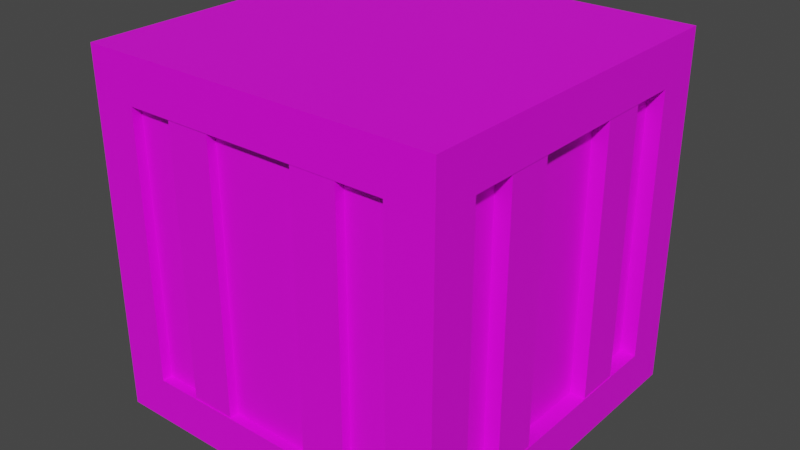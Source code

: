 # Source: box.blend  (saved by Blender 2.93.21; exported with 4.5.12 LTS)
import bpy
from mathutils import Matrix  # noqa: F401  (used for matrix-valued properties, if any)

bpy.ops.wm.read_factory_settings(use_empty=True)
scene = bpy.context.scene
scene.name = 'Scene'

# ---- collections
col_collection = bpy.data.collections.new('Collection'); scene.collection.children.link(col_collection)

# ---- images (referenced by path relative to the original .blend; pixels are not part of the script)
import os
ASSET_DIR = os.environ.get("B2B_ASSET_DIR", "")  # directory of the original .blend (textures are referenced by path, not embedded)
HERE = os.path.dirname(os.path.abspath(__file__))  # packed textures are extracted next to this script under _unpacked/

def load_image(name, relpath, width, height, colorspace="sRGB"):
    """Load a texture the original file referenced (path relative to the .blend, or extracted next to this script)."""
    p = next((c for c in (os.path.join(HERE, relpath), os.path.join(ASSET_DIR, relpath)) if relpath and os.path.exists(c)), "")
    if p:
        img = bpy.data.images.load(p, check_existing=True)
        img.name = name
    else:  # same state as the original file: an image datablock whose file is absent (Cycles renders it pink)
        img = bpy.data.images.new(name, width, height)
        img.source = "FILE"
        img.filepath = "//" + (relpath or name)
    img.colorspace_settings.name = colorspace
    return img
img_material_001_base_color = load_image('Material.001 Base Color', '', 1024, 1024, 'sRGB')

# ---- materials (node trees are filled in below, after node groups)
mat_material_001 = bpy.data.materials.new('Material.001')
mat_material_001.use_transparent_shadow = False

# ---- material node trees
mat_material_001.use_nodes = True; mat_material_001.node_tree.nodes.clear()
_N = mat_material_001.node_tree.nodes; _L = mat_material_001.node_tree.links
n0 = _N.new('ShaderNodeBsdfPrincipled'); n0.name = 'Principled BSDF'; n0.location = (10, 300)
n0.distribution = 'GGX'
n0.subsurface_method = 'BURLEY'
n0.inputs[3].default_value = 1.45
n0.inputs[27].default_value = (0.0, 0.0, 0.0, 1.0)
n0.inputs[28].default_value = 1.0
n1 = _N.new('ShaderNodeOutputMaterial'); n1.name = 'Material Output'; n1.location = (300, 300)
n2 = _N.new('ShaderNodeTexImage'); n2.name = 'Image Texture'; n2.location = (-280, 280)
n2.image = img_material_001_base_color
_L.new(n0.outputs[0], n1.inputs[0])
_L.new(n2.outputs[0], n0.inputs[0])
n1.is_active_output = True

# ---- world
world_world = bpy.data.worlds.new('World'); scene.world = world_world
world_world.use_nodes = True; world_world.node_tree.nodes.clear()
_N = world_world.node_tree.nodes; _L = world_world.node_tree.links
n0 = _N.new('ShaderNodeOutputWorld'); n0.name = 'World Output'; n0.location = (300, 300)
n1 = _N.new('ShaderNodeBackground'); n1.name = 'Background'; n1.location = (10, 300)
n1.inputs[0].default_value = (0.05088, 0.05088, 0.05088, 1.0)
_L.new(n1.outputs[0], n0.inputs[0])
n0.is_active_output = True
world_world.color = (0.05088, 0.05088, 0.05088)
world_world.use_sun_shadow = False
world_world.sun_shadow_jitter_overblur = 0.0

# ---- meshes
me_cube_001 = bpy.data.meshes.new('Cube.001')
me_cube_001.from_pydata([(-1.0, -1.0, -1.0), (-1.0, -1.0, 1.0), (-1.0, 1.0, -1.0), (-1.0, 1.0, 1.0), (1.0, -1.0, -1.0), (1.0, -1.0, 1.0), (1.0, 1.0, -1.0), (1.0, 1.0, 1.0), (-1.0, -1.0, 0.0), (-1.0, 1.0, 0.0), (1.0, 1.0, 0.0), (1.0, -1.0, 0.0), (-1.0, -1.0, 0.5), (-1.0, 1.0, 0.5), (1.0, 1.0, 0.5), (1.0, -1.0, 0.5), (-1.0, -1.0, 0.75), (-1.0, 1.0, 0.75), (1.0, 1.0, 0.75), (1.0, -1.0, 0.75), (-1.0, 0.0, -1.0), (-1.0, 0.0, 1.0), (1.0, 0.0, -1.0), (1.0, 0.0, 1.0), (0.9962, 0.5, -0.75), (0.9962, -0.5, -0.75), (1.0, 0.0, 0.75), (-1.0, 0.0, 0.75), (-1.0, -0.5, -1.0), (1.0, -0.5, 1.0), (0.9962, -0.25, -0.5), (0.9962, 0.25, -0.5), (1.0, -0.5, 0.75), (-1.0, -0.5, 1.0), (1.0, -0.5, -1.0), (-1.0, -0.5, 0.75), (-1.0, -0.75, -1.0), (1.0, -0.75, 1.0), (1.0, -0.75, 0.0), (1.0, -0.75, 0.5), (1.0, -0.75, 0.75), (-1.0, -0.75, 1.0), (1.0, -0.75, -1.0), (-1.0, -0.75, 0.0), (-1.0, -0.75, 0.5), (-1.0, -0.75, 0.75), (-1.0, 0.5, 1.0), (1.0, 0.5, -1.0), (-1.0, 0.5, 0.75), (-1.0, 0.5, -1.0), (1.0, 0.5, 1.0), (0.9962, 0.25, -0.25), (0.9962, 0.5, -0.5), (1.0, 0.5, 0.75), (-1.0, 0.25, -1.0), (1.0, 0.25, 1.0), (0.9962, 0.5, -0.25), (0.9962, -0.5, -0.5), (1.0, 0.25, 0.75), (-1.0, 0.25, 1.0), (1.0, 0.25, -1.0), (-1.0, 0.25, 0.75), (-1.0, 0.75, 1.0), (1.0, 0.75, -1.0), (-1.0, 0.75, 0.0), (-1.0, 0.75, 0.5), (-1.0, 0.75, 0.75), (-1.0, 0.75, -1.0), (1.0, 0.75, 1.0), (1.0, 0.75, 0.0), (1.0, 0.75, 0.5), (1.0, 0.75, 0.75), (-1.0, 1.0, 0.25), (1.0, 1.0, 0.25), (1.0, -1.0, 0.25), (-1.0, -1.0, 0.25), (0.9962, -0.5, -0.25), (0.9962, -0.25, 0.25), (-1.0, -0.75, 0.25), (1.0, -0.75, 0.25), (0.9962, 0.25, 0.25), (0.9962, 0.25, 0.75), (1.0, 0.75, 0.25), (-1.0, 0.75, 0.25), (-1.0, 1.0, -0.5), (1.0, 1.0, -0.5), (1.0, -1.0, -0.5), (-1.0, -1.0, -0.5), (0.9962, 0.25, 0.5), (0.9962, 0.25, 0.0), (-1.0, -0.75, -0.5), (1.0, -0.75, -0.5), (0.9962, 0.5, 0.5), (0.9962, 0.5, 0.75), (1.0, 0.75, -0.5), (-1.0, 0.75, -0.5), (-1.0, 1.0, -0.75), (1.0, 1.0, -0.75), (1.0, -1.0, -0.75), (-1.0, 0.0, -0.75), (1.0, 0.0, -0.75), (-1.0, -0.5, -0.75), (1.0, -0.5, -0.75), (-1.0, -0.75, -0.75), (1.0, -0.75, -0.75), (1.0, 0.5, -0.75), (-1.0, 0.5, -0.75), (-1.0, 0.25, -0.75), (1.0, 0.25, -0.75), (1.0, 0.75, -0.75), (-1.0, 0.75, -0.75), (-1.0, -1.0, -0.75), (-1.0, -1.0, -0.25), (-1.0, 1.0, -0.25), (1.0, 1.0, -0.25), (1.0, -1.0, -0.25), (0.9962, 0.5, 0.0), (0.9962, 0.5, 0.25), (-1.0, -0.75, -0.25), (1.0, -0.75, -0.25), (0.9962, -0.5, 0.25), (0.9962, -0.5, 0.75), (1.0, 0.75, -0.25), (-1.0, 0.75, -0.25), (-1.0, -0.25, 1.0), (1.0, -0.25, -1.0), (-1.0, -0.25, 0.75), (-1.0, -0.25, -1.0), (1.0, -0.25, 1.0), (0.9962, -0.25, 0.75), (0.9962, -0.5, 0.5), (1.0, -0.25, 0.75), (0.9962, -0.25, 0.5), (0.9962, -0.5, 0.0), (-1.0, -0.25, -0.75), (1.0, -0.25, -0.75), (0.9962, -0.25, 0.0), (0.0, 1.0, -1.0), (0.0, 1.0, 1.0), (0.0, -1.0, -1.0), (0.0, -1.0, 1.0), (-0.9937, -0.25, 0.25), (-0.9108, 0.75, 0.5), (-0.9937, -0.25, 0.75), (-0.9108, 0.75, 0.0), (0.0, -1.0, 0.75), (0.0, 1.0, 0.75), (0.0, 0.0, 1.0), (0.0, 0.0, -1.0), (0.0, -0.5, 1.0), (0.0, -0.5, -1.0), (0.0, -0.75, 1.0), (0.0, -0.75, -1.0), (0.0, 0.5, -1.0), (0.0, 0.5, 1.0), (0.0, 0.25, -1.0), (0.0, 0.25, 1.0), (0.0, 0.75, 1.0), (0.0, 0.75, -1.0), (-0.9108, 0.25, 0.25), (-0.9937, -0.25, 0.5), (-0.9108, 0.5, 0.25), (-0.9937, -0.25, 0.0), (0.0, -1.0, -0.75), (0.0, 1.0, -0.75), (-0.9108, 0.5, 0.75), (-0.9937, -0.5, -0.75), (0.0, -0.25, -1.0), (0.0, -0.25, 1.0), (0.5, 1.0, 1.0), (0.5, -1.0, -1.0), (-0.9108, 0.25, 0.75), (-0.9108, 0.5, 0.5), (0.5, 1.0, 0.75), (0.5, 0.0, 1.0), (0.5, -0.5, 1.0), (0.5, -0.75, 1.0), (0.5, 0.5, 1.0), (0.5, 0.25, 1.0), (0.5, 0.75, 1.0), (-0.9108, 0.25, 0.5), (-0.9108, 0.5, 0.0), (0.5, 1.0, -0.75), (-0.9108, 0.25, 0.0), (0.5, -0.25, 1.0), (0.5, 1.0, -1.0), (0.5, -1.0, 1.0), (-0.9937, -0.5, -0.5), (-0.9937, -0.5, -0.25), (0.5, -1.0, 0.75), (0.5, 0.0, -1.0), (0.5, -0.5, -1.0), (0.5, -0.75, -1.0), (0.5, 0.5, -1.0), (0.5, 0.25, -1.0), (0.5, 0.75, -1.0), (-0.9937, -0.5, 0.0), (-0.9937, -0.5, 0.75), (0.5, -1.0, -0.75), (-0.9937, -0.5, 0.25), (0.5, -0.25, -1.0), (0.75, 1.0, 1.0), (0.75, -1.0, -1.0), (0.75, 1.0, 0.0), (0.75, 1.0, 0.5), (0.75, 1.0, 0.75), (0.75, 0.0, 1.0), (0.75, -0.5, 1.0), (0.75, -0.75, 1.0), (0.75, 0.5, 1.0), (0.75, 0.25, 1.0), (0.75, 0.75, 1.0), (0.75, 1.0, 0.25), (0.75, 1.0, -0.5), (0.75, 1.0, -0.75), (0.75, 1.0, -0.25), (0.75, -0.25, 1.0), (0.75, 1.0, -1.0), (0.75, -1.0, 1.0), (0.75, -1.0, 0.0), (0.75, -1.0, 0.5), (0.75, -1.0, 0.75), (0.75, 0.0, -1.0), (0.75, -0.5, -1.0), (0.75, -0.75, -1.0), (0.75, 0.5, -1.0), (0.75, 0.25, -1.0), (0.75, 0.75, -1.0), (0.75, -1.0, 0.25), (0.75, -1.0, -0.5), (0.75, -1.0, -0.75), (0.75, -1.0, -0.25), (0.75, -0.25, -1.0), (0.25, 1.0, -1.0), (0.25, -1.0, 1.0), (-0.9937, -0.5, 0.5), (-0.9948, 0.25, -0.75), (0.25, -1.0, 0.75), (0.25, 0.0, -1.0), (0.25, -0.5, -1.0), (0.25, -0.75, -1.0), (0.25, 0.5, -1.0), (0.25, 0.25, -1.0), (0.25, 0.75, -1.0), (-0.9948, 0.5, -0.75), (-0.9948, 0.25, -0.5), (0.25, -1.0, -0.75), (-0.9948, 0.25, -0.25), (0.25, -0.25, -1.0), (0.25, 1.0, 1.0), (0.25, -1.0, -1.0), (-0.9108, -0.75, 0.25), (-0.9108, -0.5, 0.25), (0.25, 1.0, 0.75), (0.25, 0.0, 1.0), (0.25, -0.5, 1.0), (0.25, -0.75, 1.0), (0.25, 0.5, 1.0), (0.25, 0.25, 1.0), (0.25, 0.75, 1.0), (-0.9108, -0.5, 0.75), (-0.9108, -0.75, 0.75), (0.25, 1.0, -0.75), (-0.9108, -0.5, 0.5), (0.25, -0.25, 1.0), (-0.5, 1.0, -1.0), (-0.5, -1.0, 1.0), (-0.9948, 0.5, -0.5), (-0.9948, 0.5, -0.25), (-0.5, -1.0, 0.75), (-0.5, 0.0, -1.0), (-0.5, -0.5, -1.0), (-0.5, -0.75, -1.0), (-0.5, 0.5, -1.0), (-0.5, 0.25, -1.0), (-0.5, 0.75, -1.0), (-0.9948, 0.5, 0.75), (-0.9948, 0.5, 0.0), (-0.5, -1.0, -0.75), (-0.9948, 0.25, 0.0), (-0.5, -0.25, -1.0), (-0.5, 1.0, 1.0), (-0.5, -1.0, -1.0), (-0.9108, -0.75, 0.5), (-0.9108, -0.5, 0.0), (-0.5, 1.0, 0.75), (-0.5, 0.0, 1.0), (-0.5, -0.5, 1.0), (-0.5, -0.75, 1.0), (-0.5, 0.5, 1.0), (-0.5, 0.25, 1.0), (-0.5, 0.75, 1.0), (-0.9108, -0.75, 0.0), (-0.9108, 0.0, 0.25), (-0.5, 1.0, -0.75), (-0.9108, 0.0, 0.75), (-0.5, -0.25, 1.0), (-0.75, 1.0, -1.0), (-0.75, -1.0, 1.0), (-0.75, -1.0, 0.0), (-0.75, -1.0, 0.5), (-0.75, -1.0, 0.75), (-0.75, 0.0, -1.0), (-0.75, -0.5, -1.0), (-0.75, -0.75, -1.0), (-0.75, 0.5, -1.0), (-0.75, 0.25, -1.0), (-0.75, 0.75, -1.0), (-0.75, -1.0, 0.25), (-0.75, -1.0, -0.5), (-0.75, -1.0, -0.75), (-0.75, -1.0, -0.25), (-0.75, -0.25, -1.0), (-0.75, 1.0, 1.0), (-0.75, -1.0, -1.0), (-0.75, 1.0, 0.0), (-0.75, 1.0, 0.5), (-0.75, 1.0, 0.75), (-0.75, 0.0, 1.0), (-0.75, -0.5, 1.0), (-0.75, -0.75, 1.0), (-0.75, 0.5, 1.0), (-0.75, 0.25, 1.0), (-0.75, 0.75, 1.0), (-0.75, 1.0, 0.25), (-0.75, 1.0, -0.5), (-0.75, 1.0, -0.75), (-0.75, 1.0, -0.25), (-0.75, -0.25, 1.0), (-0.25, 1.0, 1.0), (-0.25, -1.0, -1.0), (-0.9108, -0.25, 0.75), (-0.9108, 0.0, 0.5), (-0.25, 1.0, 0.75), (-0.25, 0.0, 1.0), (-0.25, -0.5, 1.0), (-0.25, -0.75, 1.0), (-0.25, 0.5, 1.0), (-0.25, 0.25, 1.0), (-0.25, 0.75, 1.0), (-0.9108, -0.25, 0.5), (-0.9108, 0.0, 0.0), (-0.25, 1.0, -0.75), (-0.9108, -0.25, 0.0), (-0.25, -0.25, 1.0), (-0.25, 1.0, -1.0), (-0.25, -1.0, 1.0), (-0.9948, 0.25, 0.75), (-0.9948, 0.5, 0.5), (-0.25, -1.0, 0.75), (-0.25, 0.0, -1.0), (-0.25, -0.5, -1.0), (-0.25, -0.75, -1.0), (-0.25, 0.5, -1.0), (-0.25, 0.25, -1.0), (-0.25, 0.75, -1.0), (-0.9948, 0.25, 0.5), (-0.9948, 0.5, 0.25), (-0.25, -1.0, -0.75), (-0.9948, 0.25, 0.25), (-0.25, -0.25, -1.0), (-0.25, 0.905, 0.0), (0.0, 0.905, 0.0), (-0.25, 0.905, 0.5), (0.0, 0.905, 0.5), (-0.25, 0.905, 0.75), (0.0, 0.905, 0.75), (-0.25, 0.905, 0.25), (0.0, 0.905, 0.25), (-0.25, 0.905, -0.5), (0.0, 0.905, -0.5), (-0.25, 0.905, -0.75), (0.0, 0.905, -0.75), (-0.25, 0.905, -0.25), (0.0, 0.905, -0.25), (0.25, 0.905, 0.0), (0.5, 0.905, 0.0), (0.25, 0.905, 0.5), (0.5, 0.905, 0.5), (0.25, 0.905, 0.75), (0.5, 0.905, 0.75), (0.25, 0.905, 0.25), (0.5, 0.905, 0.25), (0.25, 0.905, -0.5), (0.5, 0.905, -0.5), (0.25, 0.905, -0.75), (0.5, 0.905, -0.75), (0.25, 0.905, -0.25), (0.5, 0.905, -0.25), (0.75, 0.905, 0.0), (0.75, 0.905, 0.5), (0.75, 0.905, 0.75), (0.75, 0.905, 0.25), (0.75, 0.905, -0.5), (0.75, 0.905, -0.75), (0.75, 0.905, -0.25), (-0.75, 0.905, 0.0), (-0.5, 0.905, 0.0), (-0.75, 0.905, 0.5), (-0.5, 0.905, 0.5), (-0.75, 0.905, 0.75), (-0.5, 0.905, 0.75), (-0.75, 0.905, 0.25), (-0.5, 0.905, 0.25), (-0.75, 0.905, -0.5), (-0.5, 0.905, -0.5), (-0.75, 0.905, -0.75), (-0.5, 0.905, -0.75), (-0.75, 0.905, -0.25), (-0.5, 0.905, -0.25), (-0.9108, 0.75, 0.75), (-0.9108, 0.75, 0.25), (-0.9108, -0.25, 0.25), (-0.9108, 0.0, -0.25), (-0.9108, 0.0, -0.5), (-0.9108, -0.5, -0.25), (-0.9108, -0.5, -0.5), (-0.9108, -0.75, -0.25), (-0.9108, -0.75, -0.5), (-0.9108, 0.5, -0.25), (-0.9108, 0.5, -0.5), (-0.9108, 0.25, -0.25), (-0.9108, 0.25, -0.5), (-0.9108, 0.75, -0.25), (-0.9108, 0.75, -0.5), (-0.9108, -0.25, -0.5), (-0.9108, 0.0, -0.75), (-0.9108, -0.5, -0.75), (-0.9108, -0.75, -0.75), (-0.9108, 0.5, -0.75), (-0.9108, 0.25, -0.75), (-0.9108, 0.75, -0.75), (-0.9108, -0.25, -0.75), (-0.9108, -0.25, -0.25), (0.25, -0.9451, 0.0), (0.0, -0.9451, 0.0), (0.25, -0.9451, 0.5), (0.0, -0.9451, 0.5), (0.25, -0.9451, 0.75), (0.0, -0.9451, 0.75), (0.25, -0.9451, 0.25), (0.0, -0.9451, 0.25), (0.25, -0.9451, -0.5), (0.0, -0.9451, -0.5), (0.25, -0.9451, -0.75), (0.0, -0.9451, -0.75), (0.25, -0.9451, -0.25), (0.0, -0.9451, -0.25), (0.75, -0.9451, 0.0), (0.5, -0.9451, 0.0), (0.75, -0.9451, 0.5), (0.5, -0.9451, 0.5), (0.75, -0.9451, 0.75), (0.5, -0.9451, 0.75), (0.75, -0.9451, 0.25), (0.5, -0.9451, 0.25), (0.75, -0.9451, -0.5), (0.5, -0.9451, -0.5), (0.75, -0.9451, -0.75), (0.5, -0.9451, -0.75), (0.75, -0.9451, -0.25), (0.5, -0.9451, -0.25), (-0.25, -0.9451, 0.0), (-0.5, -0.9451, 0.0), (-0.25, -0.9451, 0.5), (-0.5, -0.9451, 0.5), (-0.25, -0.9451, 0.75), (-0.5, -0.9451, 0.75), (-0.25, -0.9451, 0.25), (-0.5, -0.9451, 0.25), (-0.25, -0.9451, -0.5), (-0.5, -0.9451, -0.5), (-0.25, -0.9451, -0.75), (-0.5, -0.9451, -0.75), (-0.25, -0.9451, -0.25), (-0.5, -0.9451, -0.25), (-0.75, -0.9451, 0.0), (-0.75, -0.9451, 0.5), (-0.75, -0.9451, 0.75), (-0.75, -0.9451, 0.25), (-0.75, -0.9451, -0.5), (-0.75, -0.9451, -0.75), (-0.75, -0.9451, -0.25), (-0.9937, -0.25, -0.5), (-0.9937, -0.25, -0.75), (-0.9937, -0.25, -0.25), (-0.25, -0.9945, 0.0), (-0.5, -0.9945, 0.0), (-0.25, -0.9945, 0.5), (-0.5, -0.9945, 0.5), (-0.25, -0.9945, 0.75), (-0.5, -0.9945, 0.75), (-0.25, -0.9945, 0.25), (-0.5, -0.9945, 0.25), (-0.25, -0.9945, -0.5), (-0.5, -0.9945, -0.5), (-0.25, -0.9945, -0.75), (-0.5, -0.9945, -0.75), (-0.25, -0.9945, -0.25), (-0.5, -0.9945, -0.25), (0.5, -0.9966, 0.0), (0.5, -0.9966, -0.25), (0.5, -0.9966, 0.5), (0.5, -0.9966, 0.25), (0.5, -0.9966, 0.75), (0.5, -0.9966, -0.5), (0.5, -0.9966, -0.75), (0.25, -0.9966, 0.0), (0.25, -0.9966, 0.5), (0.25, -0.9966, 0.75), (0.25, -0.9966, 0.25), (0.25, -0.9966, -0.5), (0.25, -0.9966, -0.75), (0.25, -0.9966, -0.25), (0.25, 0.9927, 0.0), (0.5, 0.9927, 0.0), (0.25, 0.9927, 0.5), (0.5, 0.9927, 0.5), (0.25, 0.9927, 0.75), (0.5, 0.9927, 0.75), (0.25, 0.9927, 0.25), (0.5, 0.9927, 0.25), (0.25, 0.9927, -0.5), (0.5, 0.9927, -0.5), (0.25, 0.9927, -0.75), (0.5, 0.9927, -0.75), (0.25, 0.9927, -0.25), (0.5, 0.9927, -0.25), (-0.5, 0.9927, 0.0), (-0.5, 0.9927, -0.25), (-0.5, 0.9927, 0.5), (-0.5, 0.9927, 0.25), (-0.5, 0.9927, 0.75), (-0.5, 0.9927, -0.5), (-0.5, 0.9927, -0.75), (-0.25, 0.9927, 0.0), (-0.25, 0.9927, 0.5), (-0.25, 0.9927, 0.75), (-0.25, 0.9927, 0.25), (-0.25, 0.9927, -0.5), (-0.25, 0.9927, -0.75), (-0.25, 0.9927, -0.25), (0.9113, 0.25, 0.0), (0.9113, 0.0, 0.0), (0.9113, 0.25, 0.5), (0.9113, 0.0, 0.5), (0.9113, 0.25, 0.75), (0.9113, 0.0, 0.75), (0.9113, 0.0, 0.25), (0.9113, -0.25, 0.0), (0.9113, -0.5, 0.0), (0.9113, -0.25, 0.5), (0.9113, -0.5, 0.5), (0.9113, -0.25, 0.75), (0.9113, -0.5, 0.75), (0.9113, -0.5, 0.25), (0.9113, -0.75, 0.0), (0.9113, -0.75, 0.5), (0.9113, -0.75, 0.75), (0.9113, -0.75, 0.25), (0.9113, 0.75, 0.0), (0.9113, 0.5, 0.0), (0.9113, 0.75, 0.5), (0.9113, 0.5, 0.5), (0.9113, 0.75, 0.75), (0.9113, 0.5, 0.75), (0.9113, 0.5, 0.25), (0.9113, 0.25, 0.25), (0.9113, 0.75, 0.25), (0.9113, -0.25, 0.25), (0.9113, 0.0, -0.25), (0.9113, 0.0, -0.5), (0.9113, -0.5, -0.25), (0.9113, -0.5, -0.5), (0.9113, -0.75, -0.25), (0.9113, -0.75, -0.5), (0.9113, 0.5, -0.25), (0.9113, 0.5, -0.5), (0.9113, 0.25, -0.25), (0.9113, 0.25, -0.5), (0.9113, 0.75, -0.25), (0.9113, 0.75, -0.5), (0.9113, -0.25, -0.5), (0.9113, 0.0, -0.75), (0.9113, -0.5, -0.75), (0.9113, -0.75, -0.75), (0.9113, 0.5, -0.75), (0.9113, 0.25, -0.75), (0.9113, 0.75, -0.75), (0.9113, -0.25, -0.75), (0.9113, -0.25, -0.25), (0.9962, 0.25, -0.75), (0.9962, -0.25, -0.75), (0.9962, -0.25, -0.25)], [], [(66, 62, 3, 17), (205, 201, 7, 18), (40, 37, 5, 19), (301, 298, 1, 16), (224, 42, 4, 202), (320, 41, 1, 298), (311, 299, 8, 112), (119, 38, 11, 115), (215, 203, 10, 114), (123, 64, 9, 113), (308, 300, 12, 75), (79, 39, 15, 74), (212, 204, 14, 73), (83, 65, 13, 72), (300, 301, 16, 12), (39, 40, 19, 15), (204, 205, 18, 14), (65, 66, 17, 13), (30, 593, 76, 57), (52, 56, 51, 31), (592, 30, 57, 25), (322, 59, 21, 318), (226, 60, 22, 222), (58, 55, 23, 26), (126, 124, 21, 27), (45, 41, 33, 35), (24, 52, 31, 591), (136, 77, 120, 133), (116, 117, 80, 89), (328, 124, 33, 319), (232, 125, 34, 223), (131, 128, 29, 32), (12, 16, 45, 44), (75, 12, 44, 78), (112, 8, 43, 118), (16, 1, 41, 45), (92, 93, 81, 88), (117, 92, 88, 80), (56, 116, 89, 51), (319, 33, 41, 320), (223, 34, 42, 224), (32, 29, 37, 40), (71, 68, 50, 53), (227, 63, 47, 225), (323, 62, 46, 321), (593, 136, 133, 76), (77, 132, 130, 120), (132, 129, 121, 130), (61, 59, 46, 48), (27, 21, 59, 61), (53, 50, 55, 58), (225, 47, 60, 226), (321, 46, 59, 322), (109, 94, 581, 588), (39, 79, 559, 557), (53, 58, 546, 565), (14, 18, 71, 70), (73, 14, 70, 82), (114, 10, 69, 122), (313, 3, 62, 323), (217, 6, 63, 227), (18, 7, 68, 71), (48, 66, 410, 165), (110, 106, 429, 431), (35, 126, 331, 260), (48, 46, 62, 66), (27, 61, 171, 295), (10, 73, 82, 69), (131, 32, 554, 553), (45, 35, 260, 261), (43, 78, 251, 292), (135, 100, 583, 589), (69, 82, 568, 560), (8, 75, 78, 43), (38, 119, 574, 556), (101, 103, 428, 427), (105, 109, 588, 586), (83, 64, 144, 411), (64, 83, 72, 9), (203, 212, 73, 10), (38, 79, 74, 11), (299, 308, 75, 8), (103, 90, 418, 428), (97, 85, 94, 109), (70, 71, 564, 562), (44, 45, 261, 283), (95, 110, 431, 424), (104, 102, 584, 585), (79, 38, 556, 559), (111, 87, 90, 103), (94, 122, 580, 581), (66, 65, 142, 410), (40, 39, 557, 558), (61, 48, 165, 171), (110, 95, 84, 96), (214, 213, 85, 97), (104, 91, 86, 98), (310, 309, 87, 111), (314, 310, 111, 0), (42, 104, 98, 4), (217, 214, 97, 6), (67, 110, 96, 2), (127, 134, 99, 20), (60, 108, 100, 22), (36, 103, 101, 28), (125, 135, 102, 34), (0, 111, 103, 36), (34, 102, 104, 42), (63, 109, 105, 47), (54, 107, 106, 49), (20, 99, 107, 54), (47, 105, 108, 60), (6, 97, 109, 63), (49, 106, 110, 67), (107, 99, 426, 430), (85, 114, 122, 94), (122, 69, 560, 580), (90, 118, 417, 418), (123, 95, 424, 423), (82, 70, 562, 568), (102, 135, 589, 584), (87, 112, 118, 90), (91, 104, 585, 575), (99, 134, 432, 426), (71, 53, 565, 564), (106, 107, 430, 429), (95, 123, 113, 84), (213, 215, 114, 85), (91, 119, 115, 86), (309, 311, 112, 87), (134, 101, 427, 432), (108, 105, 586, 587), (22, 100, 135, 125), (28, 101, 134, 127), (78, 44, 283, 251), (32, 40, 558, 554), (118, 43, 292, 417), (26, 131, 553, 547), (26, 23, 128, 131), (222, 22, 125, 232), (318, 21, 124, 328), (119, 91, 575, 574), (100, 108, 587, 583), (58, 26, 547, 546), (35, 33, 124, 126), (65, 83, 411, 142), (126, 27, 295, 331), (64, 123, 423, 144), (254, 147, 168, 264), (350, 148, 167, 360), (171, 165, 276, 347), (332, 295, 171, 180), (345, 342, 164, 137), (250, 246, 163, 139), (159, 180, 356, 359), (293, 332, 180, 159), (165, 172, 348, 276), (413, 341, 183, 421), (345, 137, 158, 355), (249, 138, 157, 259), (257, 154, 156, 258), (353, 153, 155, 354), (259, 157, 154, 257), (355, 158, 153, 353), (351, 150, 152, 352), (255, 149, 151, 256), (360, 167, 150, 351), (264, 168, 149, 255), (354, 155, 148, 350), (258, 156, 147, 254), (421, 183, 279, 247), (172, 161, 357, 348), (161, 181, 277, 357), (429, 430, 236, 244), (419, 420, 267, 268), (422, 421, 247, 245), (256, 151, 140, 234), (352, 152, 139, 330), (237, 234, 140, 145), (333, 329, 138, 146), (221, 218, 186, 189), (208, 176, 186, 218), (245, 247, 268, 267), (236, 245, 267, 244), (279, 359, 357, 277), (210, 178, 174, 206), (216, 184, 175, 207), (207, 175, 176, 208), (211, 179, 177, 209), (209, 177, 178, 210), (201, 169, 179, 211), (356, 347, 276, 348), (359, 356, 348, 357), (202, 230, 198, 170), (247, 279, 277, 268), (206, 174, 184, 216), (238, 190, 200, 248), (283, 261, 260, 263), (233, 262, 182, 185), (251, 283, 263, 252), (417, 292, 284, 415), (233, 185, 195, 243), (241, 193, 194, 242), (243, 195, 193, 241), (239, 191, 192, 240), (248, 200, 191, 239), (242, 194, 190, 238), (433, 343, 341, 413), (412, 340, 332, 293), (340, 331, 295, 332), (240, 192, 170, 250), (253, 249, 169, 173), (23, 206, 216, 128), (86, 115, 231, 229), (4, 98, 230, 202), (98, 86, 229, 230), (11, 74, 228, 219), (7, 201, 211, 68), (50, 209, 210, 55), (68, 211, 209, 50), (29, 207, 208, 37), (128, 216, 207, 29), (55, 210, 206, 23), (15, 19, 221, 220), (74, 15, 220, 228), (115, 11, 219, 231), (37, 208, 218, 5), (19, 5, 218, 221), (190, 222, 232, 200), (325, 327, 408, 404), (185, 182, 214, 217), (164, 342, 371, 372), (146, 253, 379, 366), (185, 217, 227, 195), (193, 225, 226, 194), (195, 227, 225, 193), (191, 223, 224, 192), (200, 232, 223, 191), (194, 226, 222, 190), (342, 294, 407, 371), (203, 215, 395, 389), (294, 326, 406, 407), (192, 224, 202, 170), (173, 169, 201, 205), (146, 138, 249, 253), (152, 240, 250, 139), (285, 333, 365, 401), (182, 262, 385, 386), (204, 212, 392, 390), (155, 242, 238, 148), (167, 248, 239, 150), (150, 239, 240, 152), (158, 243, 241, 153), (153, 241, 242, 155), (137, 233, 243, 158), (212, 203, 389, 392), (327, 315, 396, 408), (137, 164, 262, 233), (317, 285, 401, 400), (148, 238, 248, 167), (189, 186, 234, 237), (176, 256, 234, 186), (228, 220, 450, 454), (301, 300, 477, 478), (219, 228, 454, 448), (178, 258, 254, 174), (184, 264, 255, 175), (175, 255, 256, 176), (179, 259, 257, 177), (177, 257, 258, 178), (169, 249, 259, 179), (349, 269, 467, 466), (309, 310, 481, 480), (170, 198, 246, 250), (220, 221, 452, 450), (174, 254, 264, 184), (317, 313, 281, 285), (304, 272, 282, 314), (205, 204, 390, 391), (333, 146, 366, 365), (213, 214, 394, 393), (306, 274, 270, 302), (312, 280, 271, 303), (303, 271, 272, 304), (307, 275, 273, 305), (305, 273, 274, 306), (297, 265, 275, 307), (253, 173, 380, 379), (324, 316, 398, 402), (297, 326, 294, 265), (315, 324, 402, 396), (302, 270, 280, 312), (334, 286, 296, 344), (237, 145, 439, 438), (330, 358, 278, 282), (230, 229, 456, 458), (310, 278, 473, 481), (329, 281, 291, 339), (337, 289, 290, 338), (339, 291, 289, 337), (335, 287, 288, 336), (344, 296, 287, 335), (338, 290, 286, 334), (311, 309, 480, 482), (358, 163, 445, 472), (269, 301, 478, 467), (336, 288, 266, 346), (349, 346, 266, 269), (20, 302, 312, 127), (84, 113, 327, 325), (2, 96, 326, 297), (96, 84, 325, 326), (9, 72, 324, 315), (2, 297, 307, 67), (49, 305, 306, 54), (67, 307, 305, 49), (28, 303, 304, 36), (127, 312, 303, 28), (54, 306, 302, 20), (13, 17, 317, 316), (72, 13, 316, 324), (113, 9, 315, 327), (36, 304, 314, 0), (17, 3, 313, 317), (286, 318, 328, 296), (229, 231, 460, 456), (282, 278, 310, 314), (246, 198, 459, 444), (145, 349, 466, 439), (281, 313, 323, 291), (289, 321, 322, 290), (291, 323, 321, 289), (287, 319, 320, 288), (296, 328, 319, 287), (290, 322, 318, 286), (198, 230, 458, 459), (163, 246, 444, 445), (189, 237, 438, 453), (288, 320, 298, 266), (269, 266, 298, 301), (145, 140, 346, 349), (151, 336, 346, 140), (299, 311, 482, 476), (231, 219, 448, 460), (221, 189, 453, 452), (156, 338, 334, 147), (168, 344, 335, 149), (149, 335, 336, 151), (157, 339, 337, 154), (154, 337, 338, 156), (138, 329, 339, 157), (278, 358, 472, 473), (300, 308, 479, 477), (139, 163, 358, 330), (308, 299, 476, 479), (147, 334, 344, 168), (285, 281, 329, 333), (272, 352, 330, 282), (214, 182, 386, 394), (316, 317, 400, 398), (326, 325, 404, 406), (274, 354, 350, 270), (280, 360, 351, 271), (271, 351, 352, 272), (275, 355, 353, 273), (273, 353, 354, 274), (265, 345, 355, 275), (215, 213, 393, 395), (262, 164, 372, 385), (265, 294, 342, 345), (173, 205, 391, 380), (270, 350, 360, 280), (369, 373, 374, 370), (371, 369, 370, 372), (361, 367, 368, 362), (363, 365, 366, 364), (367, 363, 364, 368), (373, 361, 362, 374), (371, 407, 534, 540), (375, 381, 520, 514), (382, 376, 515, 521), (397, 403, 531, 528), (377, 379, 518, 516), (384, 386, 525, 523), (384, 388, 395, 393), (386, 384, 393, 394), (376, 382, 392, 389), (378, 380, 391, 390), (382, 378, 390, 392), (388, 376, 389, 395), (374, 362, 375, 387), (368, 364, 377, 381), (364, 366, 379, 377), (362, 368, 381, 375), (372, 370, 383, 385), (370, 374, 387, 383), (408, 396, 397, 409), (402, 398, 399, 403), (398, 400, 401, 399), (396, 402, 403, 397), (406, 404, 405, 407), (404, 408, 409, 405), (399, 401, 532, 530), (381, 377, 516, 520), (388, 384, 523, 527), (403, 399, 530, 531), (401, 365, 537, 532), (387, 375, 514, 526), (172, 165, 410, 142), (161, 172, 142, 411), (419, 181, 144, 423), (181, 161, 411, 144), (341, 293, 159, 183), (181, 419, 268, 277), (292, 251, 252, 284), (343, 412, 293, 341), (429, 420, 424, 431), (426, 414, 422, 430), (183, 159, 359, 279), (428, 418, 416, 427), (432, 425, 414, 426), (420, 419, 423, 424), (414, 413, 421, 422), (180, 171, 347, 356), (418, 417, 415, 416), (425, 433, 413, 414), (433, 425, 483, 485), (252, 263, 235, 199), (284, 252, 199, 196), (416, 415, 188, 187), (432, 427, 166, 484), (415, 284, 196, 188), (442, 446, 447, 443), (444, 442, 443, 445), (434, 440, 441, 435), (436, 438, 439, 437), (440, 436, 437, 441), (446, 434, 435, 447), (460, 448, 449, 461), (454, 450, 451, 455), (450, 452, 453, 451), (448, 454, 455, 449), (458, 456, 457, 459), (456, 460, 461, 457), (434, 446, 513, 507), (459, 457, 505, 506), (449, 455, 503, 500), (444, 459, 506, 512), (451, 453, 504, 502), (446, 442, 511, 513), (469, 463, 487, 493), (470, 474, 498, 494), (471, 473, 497, 495), (472, 470, 494, 496), (475, 471, 495, 499), (462, 468, 492, 486), (471, 475, 482, 480), (473, 471, 480, 481), (463, 469, 479, 476), (465, 467, 478, 477), (469, 465, 477, 479), (475, 463, 476, 482), (447, 435, 462, 474), (441, 437, 464, 468), (437, 439, 466, 464), (435, 441, 468, 462), (445, 443, 470, 472), (443, 447, 474, 470), (420, 429, 244, 267), (430, 422, 245, 236), (187, 188, 485, 483), (166, 187, 483, 484), (196, 199, 141, 162), (188, 196, 162, 485), (199, 235, 160, 141), (235, 197, 143, 160), (425, 432, 484, 483), (427, 416, 187, 166), (412, 343, 162, 141), (260, 331, 143, 197), (343, 433, 485, 162), (340, 412, 141, 160), (263, 260, 197, 235), (331, 340, 160, 143), (494, 498, 499, 495), (496, 494, 495, 497), (486, 492, 493, 487), (488, 490, 491, 489), (492, 488, 489, 493), (498, 486, 487, 499), (466, 467, 491, 490), (467, 465, 489, 491), (474, 462, 486, 498), (465, 469, 493, 489), (468, 464, 488, 492), (463, 475, 499, 487), (473, 472, 496, 497), (464, 466, 490, 488), (501, 500, 507, 513), (503, 502, 508, 510), (502, 504, 509, 508), (500, 503, 510, 507), (506, 505, 511, 512), (505, 501, 513, 511), (457, 461, 501, 505), (436, 440, 510, 508), (438, 436, 508, 509), (453, 438, 509, 504), (440, 434, 507, 510), (461, 449, 500, 501), (442, 444, 512, 511), (455, 451, 502, 503), (522, 526, 527, 523), (524, 522, 523, 525), (514, 520, 521, 515), (516, 518, 519, 517), (520, 516, 517, 521), (526, 514, 515, 527), (529, 528, 535, 541), (531, 530, 536, 538), (530, 532, 537, 536), (528, 531, 538, 535), (534, 533, 539, 540), (533, 529, 541, 539), (407, 405, 533, 534), (380, 378, 517, 519), (385, 383, 522, 524), (405, 409, 529, 533), (378, 382, 521, 517), (383, 387, 526, 522), (361, 373, 541, 535), (376, 388, 527, 515), (363, 367, 538, 536), (365, 363, 536, 537), (367, 361, 535, 538), (369, 371, 540, 539), (379, 380, 519, 518), (373, 369, 539, 541), (386, 385, 524, 525), (409, 397, 528, 529), (544, 546, 547, 545), (567, 544, 545, 548), (578, 542, 543, 570), (586, 577, 52, 24), (582, 590, 593, 30), (546, 544, 88, 81), (552, 554, 558, 557), (555, 552, 557, 559), (572, 550, 556, 574), (580, 560, 561, 576), (568, 562, 563, 566), (562, 564, 565, 563), (542, 578, 51, 89), (573, 584, 25, 57), (567, 542, 89, 80), (576, 561, 116, 56), (560, 568, 566, 561), (550, 555, 559, 556), (555, 550, 133, 120), (542, 567, 548, 543), (565, 546, 81, 93), (588, 581, 577, 586), (584, 573, 575, 585), (554, 552, 130, 121), (587, 579, 571, 583), (550, 572, 76, 133), (581, 580, 576, 577), (573, 572, 574, 575), (553, 554, 121, 129), (579, 578, 570, 571), (571, 570, 590, 582), (583, 571, 582, 589), (543, 548, 569, 549), (570, 543, 549, 590), (548, 545, 551, 569), (545, 547, 553, 551), (589, 582, 30, 592), (572, 573, 57, 76), (579, 587, 591, 31), (549, 569, 77, 136), (590, 549, 136, 593), (577, 576, 56, 52), (552, 555, 120, 130), (569, 551, 132, 77), (578, 579, 31, 51), (584, 589, 592, 25), (551, 553, 129, 132), (566, 563, 92, 117), (544, 567, 80, 88), (561, 566, 117, 116), (587, 586, 24, 591), (563, 565, 93, 92)])
_uv = me_cube_001.uv_layers.new(name='UVMap')
_uv.uv.foreach_set('vector', [0.5938, 0.2188, 0.625, 0.2188, 0.625, 0.25, 0.5938, 0.25, 0.5938, 0.4688, 0.625, 0.4688, 0.625, 0.5, 0.5938, 0.5, 0.5938, 0.7188, 0.625, 0.7188, 0.625, 0.75, 0.5938, 0.75, 0.5938, 0.9688, 0.625, 0.9688, 0.625, 1.0, 0.5938, 1.0, 0.3438, 0.7188, 0.375, 0.7188, 0.375, 0.75, 0.3438, 0.75, 0.8438, 0.7188, 0.875, 0.7188, 0.875, 0.75, 0.8438, 0.75, 0.4688, 0.9688, 0.5, 0.9688, 0.5, 1.0, 0.4688, 1.0, 0.4688, 0.7188, 0.5, 0.7188, 0.5, 0.75, 0.4688, 0.75, 0.4688, 0.4688, 0.5, 0.4688, 0.5, 0.5, 0.4688, 0.5, 0.4688, 0.2188, 0.5, 0.2188, 0.5, 0.25, 0.4688, 0.25, 0.5312, 0.9688, 0.5625, 0.9688, 0.5625, 1.0, 0.5312, 1.0, 0.5312, 0.7188, 0.5625, 0.7188, 0.5625, 0.75, 0.5312, 0.75, 0.5312, 0.4688, 0.5625, 0.4688, 0.5625, 0.5, 0.5312, 0.5, 0.5312, 0.2188, 0.5625, 0.2188, 0.5625, 0.25, 0.5312, 0.25, 0.5625, 0.9688, 0.5938, 0.9688, 0.5938, 1.0, 0.5625, 1.0, 0.5625, 0.7188, 0.5938, 0.7188, 0.5938, 0.75, 0.5625, 0.75, 0.5625, 0.4688, 0.5938, 0.4688, 0.5938, 0.5, 0.5625, 0.5, 0.5625, 0.2188, 0.5938, 0.2188, 0.5938, 0.25, 0.5625, 0.25, 0.4375, 0.6562, 0.4688, 0.6562, 0.4688, 0.6875, 0.4375, 0.6875, 0.4375, 0.5625, 0.4688, 0.5625, 0.4688, 0.5938, 0.4375, 0.5938, 0.4062, 0.6562, 0.4375, 0.6562, 0.4375, 0.6875, 0.4062, 0.6875, 0.8438, 0.5938, 0.875, 0.5938, 0.875, 0.625, 0.8438, 0.625, 0.3438, 0.5938, 0.375, 0.5938, 0.375, 0.625, 0.3438, 0.625, 0.5938, 0.5938, 0.625, 0.5938, 0.625, 0.625, 0.5938, 0.625, 0.5938, 0.09375, 0.625, 0.09375, 0.625, 0.125, 0.5938, 0.125, 0.5938, 0.03125, 0.625, 0.03125, 0.625, 0.0625, 0.5938, 0.0625, 0.4062, 0.5625, 0.4375, 0.5625, 0.4375, 0.5938, 0.4062, 0.5938, 0.5, 0.6562, 0.5312, 0.6562, 0.5312, 0.6875, 0.5, 0.6875, 0.5, 0.5625, 0.5312, 0.5625, 0.5312, 0.5938, 0.5, 0.5938, 0.8438, 0.6562, 0.875, 0.6562, 0.875, 0.6875, 0.8438, 0.6875, 0.3438, 0.6562, 0.375, 0.6562, 0.375, 0.6875, 0.3438, 0.6875, 0.5938, 0.6562, 0.625, 0.6562, 0.625, 0.6875, 0.5938, 0.6875, 0.5625, 0.0, 0.5938, 0.0, 0.5938, 0.03125, 0.5625, 0.03125, 0.5312, 0.0, 0.5625, 0.0, 0.5625, 0.03125, 0.5312, 0.03125, 0.4688, 0.0, 0.5, 0.0, 0.5, 0.03125, 0.4688, 0.03125, 0.5938, 0.0, 0.625, 0.0, 0.625, 0.03125, 0.5938, 0.03125, 0.5625, 0.5625, 0.5938, 0.5625, 0.5938, 0.5938, 0.5625, 0.5938, 0.5312, 0.5625, 0.5625, 0.5625, 0.5625, 0.5938, 0.5312, 0.5938, 0.4688, 0.5625, 0.5, 0.5625, 0.5, 0.5938, 0.4688, 0.5938, 0.8438, 0.6875, 0.875, 0.6875, 0.875, 0.7188, 0.8438, 0.7188, 0.3438, 0.6875, 0.375, 0.6875, 0.375, 0.7188, 0.3438, 0.7188, 0.5938, 0.6875, 0.625, 0.6875, 0.625, 0.7188, 0.5938, 0.7188, 0.5938, 0.5312, 0.625, 0.5312, 0.625, 0.5625, 0.5938, 0.5625, 0.3438, 0.5312, 0.375, 0.5312, 0.375, 0.5625, 0.3438, 0.5625, 0.8438, 0.5312, 0.875, 0.5312, 0.875, 0.5625, 0.8438, 0.5625, 0.4688, 0.6562, 0.5, 0.6562, 0.5, 0.6875, 0.4688, 0.6875, 0.5312, 0.6562, 0.5625, 0.6562, 0.5625, 0.6875, 0.5312, 0.6875, 0.5625, 0.6562, 0.5938, 0.6562, 0.5938, 0.6875, 0.5625, 0.6875, 0.5938, 0.1562, 0.625, 0.1562, 0.625, 0.1875, 0.5938, 0.1875, 0.5938, 0.125, 0.625, 0.125, 0.625, 0.1562, 0.5938, 0.1562, 0.5938, 0.5625, 0.625, 0.5625, 0.625, 0.5938, 0.5938, 0.5938, 0.3438, 0.5625, 0.375, 0.5625, 0.375, 0.5938, 0.3438, 0.5938, 0.8438, 0.5625, 0.875, 0.5625, 0.875, 0.5938, 0.8438, 0.5938, 0.4062, 0.5312, 0.4375, 0.5312, 0.4375, 0.5312, 0.4062, 0.5312, 0.5625, 0.7188, 0.5312, 0.7188, 0.5312, 0.7188, 0.5625, 0.7188, 0.5938, 0.5625, 0.5938, 0.5938, 0.5938, 0.5938, 0.5938, 0.5625, 0.5625, 0.5, 0.5938, 0.5, 0.5938, 0.5312, 0.5625, 0.5312, 0.5312, 0.5, 0.5625, 0.5, 0.5625, 0.5312, 0.5312, 0.5312, 0.4688, 0.5, 0.5, 0.5, 0.5, 0.5312, 0.4688, 0.5312, 0.8438, 0.5, 0.875, 0.5, 0.875, 0.5312, 0.8438, 0.5312, 0.3438, 0.5, 0.375, 0.5, 0.375, 0.5312, 0.3438, 0.5312, 0.5938, 0.5, 0.625, 0.5, 0.625, 0.5312, 0.5938, 0.5312, 0.5938, 0.1875, 0.5938, 0.2188, 0.5938, 0.2188, 0.5938, 0.1875, 0.4062, 0.2188, 0.4062, 0.1875, 0.4062, 0.1875, 0.4062, 0.2188, 0.5938, 0.0625, 0.5938, 0.09375, 0.5938, 0.09375, 0.5938, 0.0625, 0.5938, 0.1875, 0.625, 0.1875, 0.625, 0.2188, 0.5938, 0.2188, 0.5938, 0.125, 0.5938, 0.1562, 0.5938, 0.1562, 0.5938, 0.125, 0.5, 0.5, 0.5312, 0.5, 0.5312, 0.5312, 0.5, 0.5312, 0.5938, 0.6562, 0.5938, 0.6875, 0.5938, 0.6875, 0.5938, 0.6562, 0.5938, 0.03125, 0.5938, 0.0625, 0.5938, 0.0625, 0.5938, 0.03125, 0.5, 0.03125, 0.5312, 0.03125, 0.5312, 0.03125, 0.5, 0.03125, 0.4062, 0.6562, 0.4062, 0.625, 0.4062, 0.625, 0.4062, 0.6562, 0.5, 0.5312, 0.5312, 0.5312, 0.5312, 0.5312, 0.5, 0.5312, 0.5, 0.0, 0.5312, 0.0, 0.5312, 0.03125, 0.5, 0.03125, 0.5, 0.7188, 0.4688, 0.7188, 0.4688, 0.7188, 0.5, 0.7188, 0.4062, 0.0625, 0.4062, 0.03125, 0.4062, 0.03125, 0.4062, 0.0625, 0.4062, 0.5625, 0.4062, 0.5312, 0.4062, 0.5312, 0.4062, 0.5625, 0.5312, 0.2188, 0.5, 0.2188, 0.5, 0.2188, 0.5312, 0.2188, 0.5, 0.2188, 0.5312, 0.2188, 0.5312, 0.25, 0.5, 0.25, 0.5, 0.4688, 0.5312, 0.4688, 0.5312, 0.5, 0.5, 0.5, 0.5, 0.7188, 0.5312, 0.7188, 0.5312, 0.75, 0.5, 0.75, 0.5, 0.9688, 0.5312, 0.9688, 0.5312, 1.0, 0.5, 1.0, 0.4062, 0.03125, 0.4375, 0.03125, 0.4375, 0.03125, 0.4062, 0.03125, 0.4062, 0.5, 0.4375, 0.5, 0.4375, 0.5312, 0.4062, 0.5312, 0.5625, 0.5312, 0.5938, 0.5312, 0.5938, 0.5312, 0.5625, 0.5312, 0.5625, 0.03125, 0.5938, 0.03125, 0.5938, 0.03125, 0.5625, 0.03125, 0.4375, 0.2188, 0.4062, 0.2188, 0.4062, 0.2188, 0.4375, 0.2188, 0.4062, 0.7188, 0.4062, 0.6875, 0.4062, 0.6875, 0.4062, 0.7188, 0.5312, 0.7188, 0.5, 0.7188, 0.5, 0.7188, 0.5312, 0.7188, 0.4062, 0.0, 0.4375, 0.0, 0.4375, 0.03125, 0.4062, 0.03125, 0.4375, 0.5312, 0.4688, 0.5312, 0.4688, 0.5312, 0.4375, 0.5312, 0.5938, 0.2188, 0.5625, 0.2188, 0.5625, 0.2188, 0.5938, 0.2188, 0.5938, 0.7188, 0.5625, 0.7188, 0.5625, 0.7188, 0.5938, 0.7188, 0.5938, 0.1562, 0.5938, 0.1875, 0.5938, 0.1875, 0.5938, 0.1562, 0.4062, 0.2188, 0.4375, 0.2188, 0.4375, 0.25, 0.4062, 0.25, 0.4062, 0.4688, 0.4375, 0.4688, 0.4375, 0.5, 0.4062, 0.5, 0.4062, 0.7188, 0.4375, 0.7188, 0.4375, 0.75, 0.4062, 0.75, 0.4062, 0.9688, 0.4375, 0.9688, 0.4375, 1.0, 0.4062, 1.0, 0.375, 0.9688, 0.4062, 0.9688, 0.4062, 1.0, 0.375, 1.0, 0.375, 0.7188, 0.4062, 0.7188, 0.4062, 0.75, 0.375, 0.75, 0.375, 0.4688, 0.4062, 0.4688, 0.4062, 0.5, 0.375, 0.5, 0.375, 0.2188, 0.4062, 0.2188, 0.4062, 0.25, 0.375, 0.25, 0.375, 0.09375, 0.4062, 0.09375, 0.4062, 0.125, 0.375, 0.125, 0.375, 0.5938, 0.4062, 0.5938, 0.4062, 0.625, 0.375, 0.625, 0.375, 0.03125, 0.4062, 0.03125, 0.4062, 0.0625, 0.375, 0.0625, 0.375, 0.6562, 0.4062, 0.6562, 0.4062, 0.6875, 0.375, 0.6875, 0.375, 0.0, 0.4062, 0.0, 0.4062, 0.03125, 0.375, 0.03125, 0.375, 0.6875, 0.4062, 0.6875, 0.4062, 0.7188, 0.375, 0.7188, 0.375, 0.5312, 0.4062, 0.5312, 0.4062, 0.5625, 0.375, 0.5625, 0.375, 0.1562, 0.4062, 0.1562, 0.4062, 0.1875, 0.375, 0.1875, 0.375, 0.125, 0.4062, 0.125, 0.4062, 0.1562, 0.375, 0.1562, 0.375, 0.5625, 0.4062, 0.5625, 0.4062, 0.5938, 0.375, 0.5938, 0.375, 0.5, 0.4062, 0.5, 0.4062, 0.5312, 0.375, 0.5312, 0.375, 0.1875, 0.4062, 0.1875, 0.4062, 0.2188, 0.375, 0.2188, 0.4062, 0.1562, 0.4062, 0.125, 0.4062, 0.125, 0.4062, 0.1562, 0.4375, 0.5, 0.4688, 0.5, 0.4688, 0.5312, 0.4375, 0.5312, 0.4688, 0.5312, 0.5, 0.5312, 0.5, 0.5312, 0.4688, 0.5312, 0.4375, 0.03125, 0.4688, 0.03125, 0.4688, 0.03125, 0.4375, 0.03125, 0.4688, 0.2188, 0.4375, 0.2188, 0.4375, 0.2188, 0.4688, 0.2188, 0.5312, 0.5312, 0.5625, 0.5312, 0.5625, 0.5312, 0.5312, 0.5312, 0.4062, 0.6875, 0.4062, 0.6562, 0.4062, 0.6562, 0.4062, 0.6875, 0.4375, 0.0, 0.4688, 0.0, 0.4688, 0.03125, 0.4375, 0.03125, 0.4375, 0.7188, 0.4062, 0.7188, 0.4062, 0.7188, 0.4375, 0.7188, 0.4062, 0.125, 0.4062, 0.09375, 0.4062, 0.09375, 0.4062, 0.125, 0.5938, 0.5312, 0.5938, 0.5625, 0.5938, 0.5625, 0.5938, 0.5312, 0.4062, 0.1875, 0.4062, 0.1562, 0.4062, 0.1562, 0.4062, 0.1875, 0.4375, 0.2188, 0.4688, 0.2188, 0.4688, 0.25, 0.4375, 0.25, 0.4375, 0.4688, 0.4688, 0.4688, 0.4688, 0.5, 0.4375, 0.5, 0.4375, 0.7188, 0.4688, 0.7188, 0.4688, 0.75, 0.4375, 0.75, 0.4375, 0.9688, 0.4688, 0.9688, 0.4688, 1.0, 0.4375, 1.0, 0.4062, 0.09375, 0.4062, 0.0625, 0.4062, 0.0625, 0.4062, 0.09375, 0.4062, 0.5938, 0.4062, 0.5625, 0.4062, 0.5625, 0.4062, 0.5938, 0.375, 0.625, 0.4062, 0.625, 0.4062, 0.6562, 0.375, 0.6562, 0.375, 0.0625, 0.4062, 0.0625, 0.4062, 0.09375, 0.375, 0.09375, 0.5312, 0.03125, 0.5625, 0.03125, 0.5625, 0.03125, 0.5312, 0.03125, 0.5938, 0.6875, 0.5938, 0.7188, 0.5938, 0.7188, 0.5938, 0.6875, 0.4688, 0.03125, 0.5, 0.03125, 0.5, 0.03125, 0.4688, 0.03125, 0.5938, 0.625, 0.5938, 0.6562, 0.5938, 0.6562, 0.5938, 0.625, 0.5938, 0.625, 0.625, 0.625, 0.625, 0.6562, 0.5938, 0.6562, 0.3438, 0.625, 0.375, 0.625, 0.375, 0.6562, 0.3438, 0.6562, 0.8438, 0.625, 0.875, 0.625, 0.875, 0.6562, 0.8438, 0.6562, 0.4688, 0.7188, 0.4375, 0.7188, 0.4375, 0.7188, 0.4688, 0.7188, 0.4062, 0.625, 0.4062, 0.5938, 0.4062, 0.5938, 0.4062, 0.625, 0.5938, 0.5938, 0.5938, 0.625, 0.5938, 0.625, 0.5938, 0.5938, 0.5938, 0.0625, 0.625, 0.0625, 0.625, 0.09375, 0.5938, 0.09375, 0.5625, 0.2188, 0.5312, 0.2188, 0.5312, 0.2188, 0.5625, 0.2188, 0.5938, 0.09375, 0.5938, 0.125, 0.5938, 0.125, 0.5938, 0.09375, 0.5, 0.2188, 0.4688, 0.2188, 0.4688, 0.2188, 0.5, 0.2188, 0.7188, 0.625, 0.75, 0.625, 0.75, 0.6562, 0.7188, 0.6562, 0.2188, 0.625, 0.25, 0.625, 0.25, 0.6562, 0.2188, 0.6562, 0.5938, 0.1562, 0.5938, 0.1875, 0.5938, 0.1875, 0.5938, 0.1562, 0.5625, 0.125, 0.5938, 0.125, 0.5938, 0.1562, 0.5625, 0.1562, 0.375, 0.3438, 0.4062, 0.3438, 0.4062, 0.375, 0.375, 0.375, 0.375, 0.8438, 0.4062, 0.8438, 0.4062, 0.875, 0.375, 0.875, 0.5312, 0.1562, 0.5625, 0.1562, 0.5625, 0.1562, 0.5312, 0.1562, 0.5312, 0.125, 0.5625, 0.125, 0.5625, 0.1562, 0.5312, 0.1562, 0.5938, 0.1875, 0.5625, 0.1875, 0.5625, 0.1875, 0.5938, 0.1875, 0.4688, 0.125, 0.5, 0.125, 0.5, 0.1562, 0.4688, 0.1562, 0.2188, 0.5, 0.25, 0.5, 0.25, 0.5312, 0.2188, 0.5312, 0.7188, 0.5, 0.75, 0.5, 0.75, 0.5312, 0.7188, 0.5312, 0.7188, 0.5625, 0.75, 0.5625, 0.75, 0.5938, 0.7188, 0.5938, 0.2188, 0.5625, 0.25, 0.5625, 0.25, 0.5938, 0.2188, 0.5938, 0.7188, 0.5312, 0.75, 0.5312, 0.75, 0.5625, 0.7188, 0.5625, 0.2188, 0.5312, 0.25, 0.5312, 0.25, 0.5625, 0.2188, 0.5625, 0.2188, 0.6875, 0.25, 0.6875, 0.25, 0.7188, 0.2188, 0.7188, 0.7188, 0.6875, 0.75, 0.6875, 0.75, 0.7188, 0.7188, 0.7188, 0.2188, 0.6562, 0.25, 0.6562, 0.25, 0.6875, 0.2188, 0.6875, 0.7188, 0.6562, 0.75, 0.6562, 0.75, 0.6875, 0.7188, 0.6875, 0.2188, 0.5938, 0.25, 0.5938, 0.25, 0.625, 0.2188, 0.625, 0.7188, 0.5938, 0.75, 0.5938, 0.75, 0.625, 0.7188, 0.625, 0.4688, 0.1562, 0.5, 0.1562, 0.5, 0.1562, 0.4688, 0.1562, 0.5625, 0.1875, 0.5312, 0.1875, 0.5312, 0.1875, 0.5625, 0.1875, 0.5312, 0.1875, 0.5, 0.1875, 0.5, 0.1875, 0.5312, 0.1875, 0.4062, 0.1875, 0.4062, 0.1562, 0.4062, 0.1562, 0.4062, 0.1875, 0.4688, 0.1875, 0.4375, 0.1875, 0.4375, 0.1875, 0.4688, 0.1875, 0.4375, 0.1562, 0.4688, 0.1562, 0.4688, 0.1562, 0.4375, 0.1562, 0.7188, 0.7188, 0.75, 0.7188, 0.75, 0.75, 0.7188, 0.75, 0.2188, 0.7188, 0.25, 0.7188, 0.25, 0.75, 0.2188, 0.75, 0.5938, 0.8438, 0.625, 0.8438, 0.625, 0.875, 0.5938, 0.875, 0.5938, 0.3438, 0.625, 0.3438, 0.625, 0.375, 0.5938, 0.375, 0.5938, 0.7812, 0.625, 0.7812, 0.625, 0.8125, 0.5938, 0.8125, 0.6562, 0.7188, 0.6875, 0.7188, 0.6875, 0.75, 0.6562, 0.75, 0.4375, 0.1562, 0.4688, 0.1562, 0.4688, 0.1875, 0.4375, 0.1875, 0.4062, 0.1562, 0.4375, 0.1562, 0.4375, 0.1875, 0.4062, 0.1875, 0.5, 0.1562, 0.5312, 0.1562, 0.5312, 0.1875, 0.5, 0.1875, 0.6562, 0.5938, 0.6875, 0.5938, 0.6875, 0.625, 0.6562, 0.625, 0.6562, 0.6562, 0.6875, 0.6562, 0.6875, 0.6875, 0.6562, 0.6875, 0.6562, 0.6875, 0.6875, 0.6875, 0.6875, 0.7188, 0.6562, 0.7188, 0.6562, 0.5312, 0.6875, 0.5312, 0.6875, 0.5625, 0.6562, 0.5625, 0.6562, 0.5625, 0.6875, 0.5625, 0.6875, 0.5938, 0.6562, 0.5938, 0.6562, 0.5, 0.6875, 0.5, 0.6875, 0.5312, 0.6562, 0.5312, 0.5625, 0.1562, 0.5938, 0.1562, 0.5938, 0.1875, 0.5625, 0.1875, 0.5312, 0.1562, 0.5625, 0.1562, 0.5625, 0.1875, 0.5312, 0.1875, 0.375, 0.7812, 0.4062, 0.7812, 0.4062, 0.8125, 0.375, 0.8125, 0.4688, 0.1562, 0.5, 0.1562, 0.5, 0.1875, 0.4688, 0.1875, 0.6562, 0.625, 0.6875, 0.625, 0.6875, 0.6562, 0.6562, 0.6562, 0.2812, 0.625, 0.3125, 0.625, 0.3125, 0.6562, 0.2812, 0.6562, 0.5625, 0.03125, 0.5938, 0.03125, 0.5938, 0.0625, 0.5625, 0.0625, 0.375, 0.4062, 0.4062, 0.4062, 0.4062, 0.4375, 0.375, 0.4375, 0.5312, 0.03125, 0.5625, 0.03125, 0.5625, 0.0625, 0.5312, 0.0625, 0.4688, 0.03125, 0.5, 0.03125, 0.5, 0.0625, 0.4688, 0.0625, 0.2812, 0.5, 0.3125, 0.5, 0.3125, 0.5312, 0.2812, 0.5312, 0.2812, 0.5625, 0.3125, 0.5625, 0.3125, 0.5938, 0.2812, 0.5938, 0.2812, 0.5312, 0.3125, 0.5312, 0.3125, 0.5625, 0.2812, 0.5625, 0.2812, 0.6875, 0.3125, 0.6875, 0.3125, 0.7188, 0.2812, 0.7188, 0.2812, 0.6562, 0.3125, 0.6562, 0.3125, 0.6875, 0.2812, 0.6875, 0.2812, 0.5938, 0.3125, 0.5938, 0.3125, 0.625, 0.2812, 0.625, 0.4688, 0.09375, 0.5, 0.09375, 0.5, 0.125, 0.4688, 0.125, 0.5312, 0.09375, 0.5625, 0.09375, 0.5625, 0.125, 0.5312, 0.125, 0.5625, 0.09375, 0.5938, 0.09375, 0.5938, 0.125, 0.5625, 0.125, 0.2812, 0.7188, 0.3125, 0.7188, 0.3125, 0.75, 0.2812, 0.75, 0.5938, 0.4062, 0.625, 0.4062, 0.625, 0.4375, 0.5938, 0.4375, 0.625, 0.625, 0.6562, 0.625, 0.6562, 0.6562, 0.625, 0.6562, 0.4375, 0.75, 0.4688, 0.75, 0.4688, 0.7812, 0.4375, 0.7812, 0.375, 0.75, 0.4062, 0.75, 0.4062, 0.7812, 0.375, 0.7812, 0.4062, 0.75, 0.4375, 0.75, 0.4375, 0.7812, 0.4062, 0.7812, 0.5, 0.75, 0.5312, 0.75, 0.5312, 0.7812, 0.5, 0.7812, 0.625, 0.5, 0.6562, 0.5, 0.6562, 0.5312, 0.625, 0.5312, 0.625, 0.5625, 0.6562, 0.5625, 0.6562, 0.5938, 0.625, 0.5938, 0.625, 0.5312, 0.6562, 0.5312, 0.6562, 0.5625, 0.625, 0.5625, 0.625, 0.6875, 0.6562, 0.6875, 0.6562, 0.7188, 0.625, 0.7188, 0.625, 0.6562, 0.6562, 0.6562, 0.6562, 0.6875, 0.625, 0.6875, 0.625, 0.5938, 0.6562, 0.5938, 0.6562, 0.625, 0.625, 0.625, 0.5625, 0.75, 0.5938, 0.75, 0.5938, 0.7812, 0.5625, 0.7812, 0.5312, 0.75, 0.5625, 0.75, 0.5625, 0.7812, 0.5312, 0.7812, 0.4688, 0.75, 0.5, 0.75, 0.5, 0.7812, 0.4688, 0.7812, 0.625, 0.7188, 0.6562, 0.7188, 0.6562, 0.75, 0.625, 0.75, 0.5938, 0.75, 0.625, 0.75, 0.625, 0.7812, 0.5938, 0.7812, 0.3125, 0.625, 0.3438, 0.625, 0.3438, 0.6562, 0.3125, 0.6562, 0.4375, 0.2812, 0.4688, 0.2812, 0.4688, 0.2812, 0.4375, 0.2812, 0.375, 0.4375, 0.4062, 0.4375, 0.4062, 0.4688, 0.375, 0.4688, 0.4062, 0.375, 0.4062, 0.3438, 0.4062, 0.3438, 0.4062, 0.375, 0.5938, 0.375, 0.5938, 0.4062, 0.5938, 0.4062, 0.5938, 0.375, 0.3125, 0.5, 0.3438, 0.5, 0.3438, 0.5312, 0.3125, 0.5312, 0.3125, 0.5625, 0.3438, 0.5625, 0.3438, 0.5938, 0.3125, 0.5938, 0.3125, 0.5312, 0.3438, 0.5312, 0.3438, 0.5625, 0.3125, 0.5625, 0.3125, 0.6875, 0.3438, 0.6875, 0.3438, 0.7188, 0.3125, 0.7188, 0.3125, 0.6562, 0.3438, 0.6562, 0.3438, 0.6875, 0.3125, 0.6875, 0.3125, 0.5938, 0.3438, 0.5938, 0.3438, 0.625, 0.3125, 0.625, 0.4062, 0.3438, 0.4062, 0.3125, 0.4062, 0.3125, 0.4062, 0.3438, 0.5, 0.4688, 0.4688, 0.4688, 0.4688, 0.4688, 0.5, 0.4688, 0.4062, 0.3125, 0.4062, 0.2812, 0.4062, 0.2812, 0.4062, 0.3125, 0.3125, 0.7188, 0.3438, 0.7188, 0.3438, 0.75, 0.3125, 0.75, 0.5938, 0.4375, 0.625, 0.4375, 0.625, 0.4688, 0.5938, 0.4688, 0.5938, 0.375, 0.625, 0.375, 0.625, 0.4062, 0.5938, 0.4062, 0.25, 0.7188, 0.2812, 0.7188, 0.2812, 0.75, 0.25, 0.75, 0.5938, 0.3125, 0.5938, 0.3438, 0.5938, 0.3438, 0.5938, 0.3125, 0.4062, 0.4375, 0.4062, 0.4062, 0.4062, 0.4062, 0.4062, 0.4375, 0.5625, 0.4688, 0.5312, 0.4688, 0.5312, 0.4688, 0.5625, 0.4688, 0.25, 0.5938, 0.2812, 0.5938, 0.2812, 0.625, 0.25, 0.625, 0.25, 0.6562, 0.2812, 0.6562, 0.2812, 0.6875, 0.25, 0.6875, 0.25, 0.6875, 0.2812, 0.6875, 0.2812, 0.7188, 0.25, 0.7188, 0.25, 0.5312, 0.2812, 0.5312, 0.2812, 0.5625, 0.25, 0.5625, 0.25, 0.5625, 0.2812, 0.5625, 0.2812, 0.5938, 0.25, 0.5938, 0.25, 0.5, 0.2812, 0.5, 0.2812, 0.5312, 0.25, 0.5312, 0.5312, 0.4688, 0.5, 0.4688, 0.5, 0.4688, 0.5312, 0.4688, 0.4688, 0.2812, 0.5, 0.2812, 0.5, 0.2812, 0.4688, 0.2812, 0.375, 0.375, 0.4062, 0.375, 0.4062, 0.4062, 0.375, 0.4062, 0.5938, 0.2812, 0.5938, 0.3125, 0.5938, 0.3125, 0.5938, 0.2812, 0.25, 0.625, 0.2812, 0.625, 0.2812, 0.6562, 0.25, 0.6562, 0.5938, 0.8125, 0.625, 0.8125, 0.625, 0.8438, 0.5938, 0.8438, 0.6875, 0.7188, 0.7188, 0.7188, 0.7188, 0.75, 0.6875, 0.75, 0.5312, 0.7812, 0.5625, 0.7812, 0.5625, 0.7812, 0.5312, 0.7812, 0.5938, 0.9688, 0.5625, 0.9688, 0.5625, 0.9688, 0.5938, 0.9688, 0.5, 0.7812, 0.5312, 0.7812, 0.5312, 0.7812, 0.5, 0.7812, 0.6875, 0.5938, 0.7188, 0.5938, 0.7188, 0.625, 0.6875, 0.625, 0.6875, 0.6562, 0.7188, 0.6562, 0.7188, 0.6875, 0.6875, 0.6875, 0.6875, 0.6875, 0.7188, 0.6875, 0.7188, 0.7188, 0.6875, 0.7188, 0.6875, 0.5312, 0.7188, 0.5312, 0.7188, 0.5625, 0.6875, 0.5625, 0.6875, 0.5625, 0.7188, 0.5625, 0.7188, 0.5938, 0.6875, 0.5938, 0.6875, 0.5, 0.7188, 0.5, 0.7188, 0.5312, 0.6875, 0.5312, 0.5938, 0.9062, 0.5938, 0.9375, 0.5938, 0.9375, 0.5938, 0.9062, 0.4375, 0.9688, 0.4062, 0.9688, 0.4062, 0.9688, 0.4375, 0.9688, 0.375, 0.8125, 0.4062, 0.8125, 0.4062, 0.8438, 0.375, 0.8438, 0.5625, 0.7812, 0.5938, 0.7812, 0.5938, 0.7812, 0.5625, 0.7812, 0.6875, 0.625, 0.7188, 0.625, 0.7188, 0.6562, 0.6875, 0.6562, 0.5938, 0.2812, 0.625, 0.2812, 0.625, 0.3125, 0.5938, 0.3125, 0.1562, 0.7188, 0.1875, 0.7188, 0.1875, 0.75, 0.1562, 0.75, 0.5938, 0.4688, 0.5625, 0.4688, 0.5625, 0.4688, 0.5938, 0.4688, 0.5938, 0.3438, 0.5938, 0.375, 0.5938, 0.375, 0.5938, 0.3438, 0.4375, 0.4688, 0.4062, 0.4688, 0.4062, 0.4688, 0.4375, 0.4688, 0.1562, 0.5938, 0.1875, 0.5938, 0.1875, 0.625, 0.1562, 0.625, 0.1562, 0.6562, 0.1875, 0.6562, 0.1875, 0.6875, 0.1562, 0.6875, 0.1562, 0.6875, 0.1875, 0.6875, 0.1875, 0.7188, 0.1562, 0.7188, 0.1562, 0.5312, 0.1875, 0.5312, 0.1875, 0.5625, 0.1562, 0.5625, 0.1562, 0.5625, 0.1875, 0.5625, 0.1875, 0.5938, 0.1562, 0.5938, 0.1562, 0.5, 0.1875, 0.5, 0.1875, 0.5312, 0.1562, 0.5312, 0.5938, 0.4062, 0.5938, 0.4375, 0.5938, 0.4375, 0.5938, 0.4062, 0.5312, 0.2812, 0.5625, 0.2812, 0.5625, 0.2812, 0.5312, 0.2812, 0.375, 0.2812, 0.4062, 0.2812, 0.4062, 0.3125, 0.375, 0.3125, 0.5, 0.2812, 0.5312, 0.2812, 0.5312, 0.2812, 0.5, 0.2812, 0.1562, 0.625, 0.1875, 0.625, 0.1875, 0.6562, 0.1562, 0.6562, 0.7812, 0.625, 0.8125, 0.625, 0.8125, 0.6562, 0.7812, 0.6562, 0.5938, 0.8438, 0.5938, 0.875, 0.5938, 0.875, 0.5938, 0.8438, 0.375, 0.9062, 0.4062, 0.9062, 0.4062, 0.9375, 0.375, 0.9375, 0.4062, 0.7812, 0.4375, 0.7812, 0.4375, 0.7812, 0.4062, 0.7812, 0.4062, 0.9688, 0.4062, 0.9375, 0.4062, 0.9375, 0.4062, 0.9688, 0.7812, 0.5, 0.8125, 0.5, 0.8125, 0.5312, 0.7812, 0.5312, 0.7812, 0.5625, 0.8125, 0.5625, 0.8125, 0.5938, 0.7812, 0.5938, 0.7812, 0.5312, 0.8125, 0.5312, 0.8125, 0.5625, 0.7812, 0.5625, 0.7812, 0.6875, 0.8125, 0.6875, 0.8125, 0.7188, 0.7812, 0.7188, 0.7812, 0.6562, 0.8125, 0.6562, 0.8125, 0.6875, 0.7812, 0.6875, 0.7812, 0.5938, 0.8125, 0.5938, 0.8125, 0.625, 0.7812, 0.625, 0.4688, 0.9688, 0.4375, 0.9688, 0.4375, 0.9688, 0.4688, 0.9688, 0.4062, 0.9062, 0.4062, 0.875, 0.4062, 0.875, 0.4062, 0.9062, 0.5938, 0.9375, 0.5938, 0.9688, 0.5938, 0.9688, 0.5938, 0.9375, 0.7812, 0.7188, 0.8125, 0.7188, 0.8125, 0.75, 0.7812, 0.75, 0.5938, 0.9062, 0.625, 0.9062, 0.625, 0.9375, 0.5938, 0.9375, 0.125, 0.625, 0.1562, 0.625, 0.1562, 0.6562, 0.125, 0.6562, 0.4375, 0.25, 0.4688, 0.25, 0.4688, 0.2812, 0.4375, 0.2812, 0.375, 0.25, 0.4062, 0.25, 0.4062, 0.2812, 0.375, 0.2812, 0.4062, 0.25, 0.4375, 0.25, 0.4375, 0.2812, 0.4062, 0.2812, 0.5, 0.25, 0.5312, 0.25, 0.5312, 0.2812, 0.5, 0.2812, 0.125, 0.5, 0.1562, 0.5, 0.1562, 0.5312, 0.125, 0.5312, 0.125, 0.5625, 0.1562, 0.5625, 0.1562, 0.5938, 0.125, 0.5938, 0.125, 0.5312, 0.1562, 0.5312, 0.1562, 0.5625, 0.125, 0.5625, 0.125, 0.6875, 0.1562, 0.6875, 0.1562, 0.7188, 0.125, 0.7188, 0.125, 0.6562, 0.1562, 0.6562, 0.1562, 0.6875, 0.125, 0.6875, 0.125, 0.5938, 0.1562, 0.5938, 0.1562, 0.625, 0.125, 0.625, 0.5625, 0.25, 0.5938, 0.25, 0.5938, 0.2812, 0.5625, 0.2812, 0.5312, 0.25, 0.5625, 0.25, 0.5625, 0.2812, 0.5312, 0.2812, 0.4688, 0.25, 0.5, 0.25, 0.5, 0.2812, 0.4688, 0.2812, 0.125, 0.7188, 0.1562, 0.7188, 0.1562, 0.75, 0.125, 0.75, 0.5938, 0.25, 0.625, 0.25, 0.625, 0.2812, 0.5938, 0.2812, 0.8125, 0.625, 0.8438, 0.625, 0.8438, 0.6562, 0.8125, 0.6562, 0.4375, 0.7812, 0.4688, 0.7812, 0.4688, 0.7812, 0.4375, 0.7812, 0.375, 0.9375, 0.4062, 0.9375, 0.4062, 0.9688, 0.375, 0.9688, 0.4062, 0.8438, 0.4062, 0.8125, 0.4062, 0.8125, 0.4062, 0.8438, 0.5938, 0.875, 0.5938, 0.9062, 0.5938, 0.9062, 0.5938, 0.875, 0.8125, 0.5, 0.8438, 0.5, 0.8438, 0.5312, 0.8125, 0.5312, 0.8125, 0.5625, 0.8438, 0.5625, 0.8438, 0.5938, 0.8125, 0.5938, 0.8125, 0.5312, 0.8438, 0.5312, 0.8438, 0.5625, 0.8125, 0.5625, 0.8125, 0.6875, 0.8438, 0.6875, 0.8438, 0.7188, 0.8125, 0.7188, 0.8125, 0.6562, 0.8438, 0.6562, 0.8438, 0.6875, 0.8125, 0.6875, 0.8125, 0.5938, 0.8438, 0.5938, 0.8438, 0.625, 0.8125, 0.625, 0.4062, 0.8125, 0.4062, 0.7812, 0.4062, 0.7812, 0.4062, 0.8125, 0.4062, 0.875, 0.4062, 0.8438, 0.4062, 0.8438, 0.4062, 0.875, 0.5938, 0.8125, 0.5938, 0.8438, 0.5938, 0.8438, 0.5938, 0.8125, 0.8125, 0.7188, 0.8438, 0.7188, 0.8438, 0.75, 0.8125, 0.75, 0.5938, 0.9375, 0.625, 0.9375, 0.625, 0.9688, 0.5938, 0.9688, 0.5938, 0.875, 0.625, 0.875, 0.625, 0.9062, 0.5938, 0.9062, 0.75, 0.7188, 0.7812, 0.7188, 0.7812, 0.75, 0.75, 0.75, 0.5, 0.9688, 0.4688, 0.9688, 0.4688, 0.9688, 0.5, 0.9688, 0.4688, 0.7812, 0.5, 0.7812, 0.5, 0.7812, 0.4688, 0.7812, 0.5938, 0.7812, 0.5938, 0.8125, 0.5938, 0.8125, 0.5938, 0.7812, 0.75, 0.5938, 0.7812, 0.5938, 0.7812, 0.625, 0.75, 0.625, 0.75, 0.6562, 0.7812, 0.6562, 0.7812, 0.6875, 0.75, 0.6875, 0.75, 0.6875, 0.7812, 0.6875, 0.7812, 0.7188, 0.75, 0.7188, 0.75, 0.5312, 0.7812, 0.5312, 0.7812, 0.5625, 0.75, 0.5625, 0.75, 0.5625, 0.7812, 0.5625, 0.7812, 0.5938, 0.75, 0.5938, 0.75, 0.5, 0.7812, 0.5, 0.7812, 0.5312, 0.75, 0.5312, 0.4062, 0.9375, 0.4062, 0.9062, 0.4062, 0.9062, 0.4062, 0.9375, 0.5625, 0.9688, 0.5312, 0.9688, 0.5312, 0.9688, 0.5625, 0.9688, 0.375, 0.875, 0.4062, 0.875, 0.4062, 0.9062, 0.375, 0.9062, 0.5312, 0.9688, 0.5, 0.9688, 0.5, 0.9688, 0.5312, 0.9688, 0.75, 0.625, 0.7812, 0.625, 0.7812, 0.6562, 0.75, 0.6562, 0.5938, 0.3125, 0.625, 0.3125, 0.625, 0.3438, 0.5938, 0.3438, 0.1875, 0.7188, 0.2188, 0.7188, 0.2188, 0.75, 0.1875, 0.75, 0.4062, 0.4688, 0.4062, 0.4375, 0.4062, 0.4375, 0.4062, 0.4688, 0.5625, 0.2812, 0.5938, 0.2812, 0.5938, 0.2812, 0.5625, 0.2812, 0.4062, 0.2812, 0.4375, 0.2812, 0.4375, 0.2812, 0.4062, 0.2812, 0.1875, 0.5938, 0.2188, 0.5938, 0.2188, 0.625, 0.1875, 0.625, 0.1875, 0.6562, 0.2188, 0.6562, 0.2188, 0.6875, 0.1875, 0.6875, 0.1875, 0.6875, 0.2188, 0.6875, 0.2188, 0.7188, 0.1875, 0.7188, 0.1875, 0.5312, 0.2188, 0.5312, 0.2188, 0.5625, 0.1875, 0.5625, 0.1875, 0.5625, 0.2188, 0.5625, 0.2188, 0.5938, 0.1875, 0.5938, 0.1875, 0.5, 0.2188, 0.5, 0.2188, 0.5312, 0.1875, 0.5312, 0.4688, 0.4688, 0.4375, 0.4688, 0.4375, 0.4688, 0.4688, 0.4688, 0.4062, 0.4062, 0.4062, 0.375, 0.4062, 0.375, 0.4062, 0.4062, 0.375, 0.3125, 0.4062, 0.3125, 0.4062, 0.3438, 0.375, 0.3438, 0.5938, 0.4375, 0.5938, 0.4688, 0.5938, 0.4688, 0.5938, 0.4375, 0.1875, 0.625, 0.2188, 0.625, 0.2188, 0.6562, 0.1875, 0.6562, 0.4375, 0.3438, 0.4688, 0.3438, 0.4688, 0.375, 0.4375, 0.375, 0.4062, 0.3438, 0.4375, 0.3438, 0.4375, 0.375, 0.4062, 0.375, 0.5, 0.3438, 0.5312, 0.3438, 0.5312, 0.375, 0.5, 0.375, 0.5625, 0.3438, 0.5938, 0.3438, 0.5938, 0.375, 0.5625, 0.375, 0.5312, 0.3438, 0.5625, 0.3438, 0.5625, 0.375, 0.5312, 0.375, 0.4688, 0.3438, 0.5, 0.3438, 0.5, 0.375, 0.4688, 0.375, 0.4062, 0.3438, 0.4062, 0.3125, 0.4062, 0.3125, 0.4062, 0.3438, 0.5, 0.4062, 0.5312, 0.4062, 0.5312, 0.4062, 0.5, 0.4062, 0.5312, 0.4375, 0.5, 0.4375, 0.5, 0.4375, 0.5312, 0.4375, 0.5, 0.3125, 0.5312, 0.3125, 0.5312, 0.3125, 0.5, 0.3125, 0.5625, 0.4062, 0.5938, 0.4062, 0.5938, 0.4062, 0.5625, 0.4062, 0.4375, 0.4375, 0.4062, 0.4375, 0.4062, 0.4375, 0.4375, 0.4375, 0.4375, 0.4375, 0.4688, 0.4375, 0.4688, 0.4688, 0.4375, 0.4688, 0.4062, 0.4375, 0.4375, 0.4375, 0.4375, 0.4688, 0.4062, 0.4688, 0.5, 0.4375, 0.5312, 0.4375, 0.5312, 0.4688, 0.5, 0.4688, 0.5625, 0.4375, 0.5938, 0.4375, 0.5938, 0.4688, 0.5625, 0.4688, 0.5312, 0.4375, 0.5625, 0.4375, 0.5625, 0.4688, 0.5312, 0.4688, 0.4688, 0.4375, 0.5, 0.4375, 0.5, 0.4688, 0.4688, 0.4688, 0.4688, 0.375, 0.5, 0.375, 0.5, 0.4062, 0.4688, 0.4062, 0.5312, 0.375, 0.5625, 0.375, 0.5625, 0.4062, 0.5312, 0.4062, 0.5625, 0.375, 0.5938, 0.375, 0.5938, 0.4062, 0.5625, 0.4062, 0.5, 0.375, 0.5312, 0.375, 0.5312, 0.4062, 0.5, 0.4062, 0.4062, 0.375, 0.4375, 0.375, 0.4375, 0.4062, 0.4062, 0.4062, 0.4375, 0.375, 0.4688, 0.375, 0.4688, 0.4062, 0.4375, 0.4062, 0.4688, 0.2812, 0.5, 0.2812, 0.5, 0.3125, 0.4688, 0.3125, 0.5312, 0.2812, 0.5625, 0.2812, 0.5625, 0.3125, 0.5312, 0.3125, 0.5625, 0.2812, 0.5938, 0.2812, 0.5938, 0.3125, 0.5625, 0.3125, 0.5, 0.2812, 0.5312, 0.2812, 0.5312, 0.3125, 0.5, 0.3125, 0.4062, 0.2812, 0.4375, 0.2812, 0.4375, 0.3125, 0.4062, 0.3125, 0.4375, 0.2812, 0.4688, 0.2812, 0.4688, 0.3125, 0.4375, 0.3125, 0.5625, 0.3125, 0.5938, 0.3125, 0.5938, 0.3125, 0.5625, 0.3125, 0.5312, 0.4062, 0.5625, 0.4062, 0.5625, 0.4062, 0.5312, 0.4062, 0.4688, 0.4375, 0.4375, 0.4375, 0.4375, 0.4375, 0.4688, 0.4375, 0.5312, 0.3125, 0.5625, 0.3125, 0.5625, 0.3125, 0.5312, 0.3125, 0.5938, 0.3125, 0.5938, 0.3438, 0.5938, 0.3438, 0.5938, 0.3125, 0.4688, 0.4062, 0.5, 0.4062, 0.5, 0.4062, 0.4688, 0.4062, 0.5625, 0.1875, 0.5938, 0.1875, 0.5938, 0.2188, 0.5625, 0.2188, 0.5312, 0.1875, 0.5625, 0.1875, 0.5625, 0.2188, 0.5312, 0.2188, 0.4688, 0.1875, 0.5, 0.1875, 0.5, 0.2188, 0.4688, 0.2188, 0.5, 0.1875, 0.5312, 0.1875, 0.5312, 0.2188, 0.5, 0.2188, 0.5, 0.125, 0.5312, 0.125, 0.5312, 0.1562, 0.5, 0.1562, 0.5, 0.1875, 0.4688, 0.1875, 0.4688, 0.1875, 0.5, 0.1875, 0.5, 0.03125, 0.5312, 0.03125, 0.5312, 0.0625, 0.5, 0.0625, 0.5, 0.09375, 0.5312, 0.09375, 0.5312, 0.125, 0.5, 0.125, 0.4062, 0.1875, 0.4375, 0.1875, 0.4375, 0.2188, 0.4062, 0.2188, 0.4062, 0.125, 0.4375, 0.125, 0.4375, 0.1562, 0.4062, 0.1562, 0.5, 0.1562, 0.5312, 0.1562, 0.5312, 0.1562, 0.5, 0.1562, 0.4062, 0.03125, 0.4375, 0.03125, 0.4375, 0.0625, 0.4062, 0.0625, 0.4062, 0.09375, 0.4375, 0.09375, 0.4375, 0.125, 0.4062, 0.125, 0.4375, 0.1875, 0.4688, 0.1875, 0.4688, 0.2188, 0.4375, 0.2188, 0.4375, 0.125, 0.4688, 0.125, 0.4688, 0.1562, 0.4375, 0.1562, 0.5625, 0.1562, 0.5938, 0.1562, 0.5938, 0.1562, 0.5625, 0.1562, 0.4375, 0.03125, 0.4688, 0.03125, 0.4688, 0.0625, 0.4375, 0.0625, 0.4375, 0.09375, 0.4688, 0.09375, 0.4688, 0.125, 0.4375, 0.125, 0.4688, 0.09375, 0.4375, 0.09375, 0.4375, 0.09375, 0.4688, 0.09375, 0.5312, 0.0625, 0.5625, 0.0625, 0.5625, 0.0625, 0.5312, 0.0625, 0.5, 0.0625, 0.5312, 0.0625, 0.5312, 0.0625, 0.5, 0.0625, 0.4375, 0.0625, 0.4688, 0.0625, 0.4688, 0.0625, 0.4375, 0.0625, 0.4062, 0.09375, 0.4062, 0.0625, 0.4062, 0.0625, 0.4062, 0.09375, 0.4688, 0.0625, 0.5, 0.0625, 0.5, 0.0625, 0.4688, 0.0625, 0.4375, 0.8438, 0.4688, 0.8438, 0.4688, 0.875, 0.4375, 0.875, 0.4062, 0.8438, 0.4375, 0.8438, 0.4375, 0.875, 0.4062, 0.875, 0.5, 0.8438, 0.5312, 0.8438, 0.5312, 0.875, 0.5, 0.875, 0.5625, 0.8438, 0.5938, 0.8438, 0.5938, 0.875, 0.5625, 0.875, 0.5312, 0.8438, 0.5625, 0.8438, 0.5625, 0.875, 0.5312, 0.875, 0.4688, 0.8438, 0.5, 0.8438, 0.5, 0.875, 0.4688, 0.875, 0.4688, 0.7812, 0.5, 0.7812, 0.5, 0.8125, 0.4688, 0.8125, 0.5312, 0.7812, 0.5625, 0.7812, 0.5625, 0.8125, 0.5312, 0.8125, 0.5625, 0.7812, 0.5938, 0.7812, 0.5938, 0.8125, 0.5625, 0.8125, 0.5, 0.7812, 0.5312, 0.7812, 0.5312, 0.8125, 0.5, 0.8125, 0.4062, 0.7812, 0.4375, 0.7812, 0.4375, 0.8125, 0.4062, 0.8125, 0.4375, 0.7812, 0.4688, 0.7812, 0.4688, 0.8125, 0.4375, 0.8125, 0.5, 0.8438, 0.4688, 0.8438, 0.4688, 0.8438, 0.5, 0.8438, 0.4062, 0.8125, 0.4375, 0.8125, 0.4375, 0.8125, 0.4062, 0.8125, 0.5, 0.8125, 0.5312, 0.8125, 0.5312, 0.8125, 0.5, 0.8125, 0.4062, 0.8438, 0.4062, 0.8125, 0.4062, 0.8125, 0.4062, 0.8438, 0.5625, 0.8125, 0.5938, 0.8125, 0.5938, 0.8125, 0.5625, 0.8125, 0.4688, 0.8438, 0.4375, 0.8438, 0.4375, 0.8438, 0.4688, 0.8438, 0.5312, 0.9375, 0.5, 0.9375, 0.5, 0.9375, 0.5312, 0.9375, 0.4375, 0.9062, 0.4688, 0.9062, 0.4688, 0.9062, 0.4375, 0.9062, 0.4375, 0.9375, 0.4062, 0.9375, 0.4062, 0.9375, 0.4375, 0.9375, 0.4062, 0.9062, 0.4375, 0.9062, 0.4375, 0.9062, 0.4062, 0.9062, 0.4688, 0.9375, 0.4375, 0.9375, 0.4375, 0.9375, 0.4688, 0.9375, 0.5, 0.9062, 0.5312, 0.9062, 0.5312, 0.9062, 0.5, 0.9062, 0.4375, 0.9375, 0.4688, 0.9375, 0.4688, 0.9688, 0.4375, 0.9688, 0.4062, 0.9375, 0.4375, 0.9375, 0.4375, 0.9688, 0.4062, 0.9688, 0.5, 0.9375, 0.5312, 0.9375, 0.5312, 0.9688, 0.5, 0.9688, 0.5625, 0.9375, 0.5938, 0.9375, 0.5938, 0.9688, 0.5625, 0.9688, 0.5312, 0.9375, 0.5625, 0.9375, 0.5625, 0.9688, 0.5312, 0.9688, 0.4688, 0.9375, 0.5, 0.9375, 0.5, 0.9688, 0.4688, 0.9688, 0.4688, 0.875, 0.5, 0.875, 0.5, 0.9062, 0.4688, 0.9062, 0.5312, 0.875, 0.5625, 0.875, 0.5625, 0.9062, 0.5312, 0.9062, 0.5625, 0.875, 0.5938, 0.875, 0.5938, 0.9062, 0.5625, 0.9062, 0.5, 0.875, 0.5312, 0.875, 0.5312, 0.9062, 0.5, 0.9062, 0.4062, 0.875, 0.4375, 0.875, 0.4375, 0.9062, 0.4062, 0.9062, 0.4375, 0.875, 0.4688, 0.875, 0.4688, 0.9062, 0.4375, 0.9062, 0.4375, 0.1875, 0.4062, 0.1875, 0.4062, 0.1875, 0.4375, 0.1875, 0.4062, 0.1562, 0.4375, 0.1562, 0.4375, 0.1562, 0.4062, 0.1562, 0.4375, 0.0625, 0.4688, 0.0625, 0.4688, 0.09375, 0.4375, 0.09375, 0.4062, 0.0625, 0.4375, 0.0625, 0.4375, 0.09375, 0.4062, 0.09375, 0.5, 0.0625, 0.5312, 0.0625, 0.5312, 0.09375, 0.5, 0.09375, 0.4688, 0.0625, 0.5, 0.0625, 0.5, 0.09375, 0.4688, 0.09375, 0.5312, 0.0625, 0.5625, 0.0625, 0.5625, 0.09375, 0.5312, 0.09375, 0.5625, 0.0625, 0.5938, 0.0625, 0.5938, 0.09375, 0.5625, 0.09375, 0.4375, 0.09375, 0.4062, 0.09375, 0.4062, 0.09375, 0.4375, 0.09375, 0.4062, 0.0625, 0.4375, 0.0625, 0.4375, 0.0625, 0.4062, 0.0625, 0.5312, 0.09375, 0.5, 0.09375, 0.5, 0.09375, 0.5312, 0.09375, 0.5938, 0.0625, 0.5938, 0.09375, 0.5938, 0.09375, 0.5938, 0.0625, 0.5, 0.09375, 0.4688, 0.09375, 0.4688, 0.09375, 0.5, 0.09375, 0.5625, 0.09375, 0.5312, 0.09375, 0.5312, 0.09375, 0.5625, 0.09375, 0.5625, 0.0625, 0.5938, 0.0625, 0.5938, 0.0625, 0.5625, 0.0625, 0.5938, 0.09375, 0.5625, 0.09375, 0.5625, 0.09375, 0.5938, 0.09375, 0.4375, 0.9062, 0.4688, 0.9062, 0.4688, 0.9375, 0.4375, 0.9375, 0.4062, 0.9062, 0.4375, 0.9062, 0.4375, 0.9375, 0.4062, 0.9375, 0.5, 0.9062, 0.5312, 0.9062, 0.5312, 0.9375, 0.5, 0.9375, 0.5625, 0.9062, 0.5938, 0.9062, 0.5938, 0.9375, 0.5625, 0.9375, 0.5312, 0.9062, 0.5625, 0.9062, 0.5625, 0.9375, 0.5312, 0.9375, 0.4688, 0.9062, 0.5, 0.9062, 0.5, 0.9375, 0.4688, 0.9375, 0.5938, 0.9062, 0.5938, 0.9375, 0.5938, 0.9375, 0.5938, 0.9062, 0.5938, 0.9375, 0.5625, 0.9375, 0.5625, 0.9375, 0.5938, 0.9375, 0.4688, 0.9062, 0.5, 0.9062, 0.5, 0.9062, 0.4688, 0.9062, 0.5625, 0.9375, 0.5312, 0.9375, 0.5312, 0.9375, 0.5625, 0.9375, 0.5312, 0.9062, 0.5625, 0.9062, 0.5625, 0.9062, 0.5312, 0.9062, 0.5, 0.9375, 0.4688, 0.9375, 0.4688, 0.9375, 0.5, 0.9375, 0.4062, 0.9375, 0.4062, 0.9062, 0.4062, 0.9062, 0.4062, 0.9375, 0.5625, 0.9062, 0.5938, 0.9062, 0.5938, 0.9062, 0.5625, 0.9062, 0.4688, 0.8125, 0.5, 0.8125, 0.5, 0.8438, 0.4688, 0.8438, 0.5312, 0.8125, 0.5625, 0.8125, 0.5625, 0.8438, 0.5312, 0.8438, 0.5625, 0.8125, 0.5938, 0.8125, 0.5938, 0.8438, 0.5625, 0.8438, 0.5, 0.8125, 0.5312, 0.8125, 0.5312, 0.8438, 0.5, 0.8438, 0.4062, 0.8125, 0.4375, 0.8125, 0.4375, 0.8438, 0.4062, 0.8438, 0.4375, 0.8125, 0.4688, 0.8125, 0.4688, 0.8438, 0.4375, 0.8438, 0.4375, 0.8125, 0.4688, 0.8125, 0.4688, 0.8125, 0.4375, 0.8125, 0.5625, 0.8438, 0.5312, 0.8438, 0.5312, 0.8438, 0.5625, 0.8438, 0.5938, 0.8438, 0.5625, 0.8438, 0.5625, 0.8438, 0.5938, 0.8438, 0.5938, 0.8125, 0.5938, 0.8438, 0.5938, 0.8438, 0.5938, 0.8125, 0.5312, 0.8438, 0.5, 0.8438, 0.5, 0.8438, 0.5312, 0.8438, 0.4688, 0.8125, 0.5, 0.8125, 0.5, 0.8125, 0.4688, 0.8125, 0.4375, 0.8438, 0.4062, 0.8438, 0.4062, 0.8438, 0.4375, 0.8438, 0.5312, 0.8125, 0.5625, 0.8125, 0.5625, 0.8125, 0.5312, 0.8125, 0.4375, 0.4062, 0.4688, 0.4062, 0.4688, 0.4375, 0.4375, 0.4375, 0.4062, 0.4062, 0.4375, 0.4062, 0.4375, 0.4375, 0.4062, 0.4375, 0.5, 0.4062, 0.5312, 0.4062, 0.5312, 0.4375, 0.5, 0.4375, 0.5625, 0.4062, 0.5938, 0.4062, 0.5938, 0.4375, 0.5625, 0.4375, 0.5312, 0.4062, 0.5625, 0.4062, 0.5625, 0.4375, 0.5312, 0.4375, 0.4688, 0.4062, 0.5, 0.4062, 0.5, 0.4375, 0.4688, 0.4375, 0.4688, 0.3125, 0.5, 0.3125, 0.5, 0.3438, 0.4688, 0.3438, 0.5312, 0.3125, 0.5625, 0.3125, 0.5625, 0.3438, 0.5312, 0.3438, 0.5625, 0.3125, 0.5938, 0.3125, 0.5938, 0.3438, 0.5625, 0.3438, 0.5, 0.3125, 0.5312, 0.3125, 0.5312, 0.3438, 0.5, 0.3438, 0.4062, 0.3125, 0.4375, 0.3125, 0.4375, 0.3438, 0.4062, 0.3438, 0.4375, 0.3125, 0.4688, 0.3125, 0.4688, 0.3438, 0.4375, 0.3438, 0.4062, 0.3125, 0.4375, 0.3125, 0.4375, 0.3125, 0.4062, 0.3125, 0.5938, 0.4375, 0.5625, 0.4375, 0.5625, 0.4375, 0.5938, 0.4375, 0.4062, 0.4062, 0.4375, 0.4062, 0.4375, 0.4062, 0.4062, 0.4062, 0.4375, 0.3125, 0.4688, 0.3125, 0.4688, 0.3125, 0.4375, 0.3125, 0.5625, 0.4375, 0.5312, 0.4375, 0.5312, 0.4375, 0.5625, 0.4375, 0.4375, 0.4062, 0.4688, 0.4062, 0.4688, 0.4062, 0.4375, 0.4062, 0.5, 0.3438, 0.4688, 0.3438, 0.4688, 0.3438, 0.5, 0.3438, 0.5, 0.4375, 0.4688, 0.4375, 0.4688, 0.4375, 0.5, 0.4375, 0.5625, 0.3438, 0.5312, 0.3438, 0.5312, 0.3438, 0.5625, 0.3438, 0.5938, 0.3438, 0.5625, 0.3438, 0.5625, 0.3438, 0.5938, 0.3438, 0.5312, 0.3438, 0.5, 0.3438, 0.5, 0.3438, 0.5312, 0.3438, 0.4375, 0.3438, 0.4062, 0.3438, 0.4062, 0.3438, 0.4375, 0.3438, 0.5938, 0.4062, 0.5938, 0.4375, 0.5938, 0.4375, 0.5938, 0.4062, 0.4688, 0.3438, 0.4375, 0.3438, 0.4375, 0.3438, 0.4688, 0.3438, 0.4062, 0.4375, 0.4062, 0.4062, 0.4062, 0.4062, 0.4062, 0.4375, 0.4688, 0.3125, 0.5, 0.3125, 0.5, 0.3125, 0.4688, 0.3125, 0.5625, 0.5938, 0.5938, 0.5938, 0.5938, 0.625, 0.5625, 0.625, 0.5312, 0.5938, 0.5625, 0.5938, 0.5625, 0.625, 0.5312, 0.625, 0.4688, 0.5938, 0.5, 0.5938, 0.5, 0.625, 0.4688, 0.625, 0.4062, 0.5625, 0.4375, 0.5625, 0.4375, 0.5625, 0.4062, 0.5625, 0.4375, 0.6562, 0.4688, 0.6562, 0.4688, 0.6562, 0.4375, 0.6562, 0.5938, 0.5938, 0.5625, 0.5938, 0.5625, 0.5938, 0.5938, 0.5938, 0.5625, 0.6875, 0.5938, 0.6875, 0.5938, 0.7188, 0.5625, 0.7188, 0.5312, 0.6875, 0.5625, 0.6875, 0.5625, 0.7188, 0.5312, 0.7188, 0.4688, 0.6875, 0.5, 0.6875, 0.5, 0.7188, 0.4688, 0.7188, 0.4688, 0.5312, 0.5, 0.5312, 0.5, 0.5625, 0.4688, 0.5625, 0.5312, 0.5312, 0.5625, 0.5312, 0.5625, 0.5625, 0.5312, 0.5625, 0.5625, 0.5312, 0.5938, 0.5312, 0.5938, 0.5625, 0.5625, 0.5625, 0.5, 0.5938, 0.4688, 0.5938, 0.4688, 0.5938, 0.5, 0.5938, 0.4375, 0.6875, 0.4062, 0.6875, 0.4062, 0.6875, 0.4375, 0.6875, 0.5312, 0.5938, 0.5, 0.5938, 0.5, 0.5938, 0.5312, 0.5938, 0.4688, 0.5625, 0.5, 0.5625, 0.5, 0.5625, 0.4688, 0.5625, 0.5, 0.5312, 0.5312, 0.5312, 0.5312, 0.5625, 0.5, 0.5625, 0.5, 0.6875, 0.5312, 0.6875, 0.5312, 0.7188, 0.5, 0.7188, 0.5312, 0.6875, 0.5, 0.6875, 0.5, 0.6875, 0.5312, 0.6875, 0.5, 0.5938, 0.5312, 0.5938, 0.5312, 0.625, 0.5, 0.625, 0.5938, 0.5625, 0.5938, 0.5938, 0.5938, 0.5938, 0.5938, 0.5625, 0.4062, 0.5312, 0.4375, 0.5312, 0.4375, 0.5625, 0.4062, 0.5625, 0.4062, 0.6875, 0.4375, 0.6875, 0.4375, 0.7188, 0.4062, 0.7188, 0.5938, 0.6875, 0.5625, 0.6875, 0.5625, 0.6875, 0.5938, 0.6875, 0.4062, 0.5938, 0.4375, 0.5938, 0.4375, 0.625, 0.4062, 0.625, 0.5, 0.6875, 0.4688, 0.6875, 0.4688, 0.6875, 0.5, 0.6875, 0.4375, 0.5312, 0.4688, 0.5312, 0.4688, 0.5625, 0.4375, 0.5625, 0.4375, 0.6875, 0.4688, 0.6875, 0.4688, 0.7188, 0.4375, 0.7188, 0.5938, 0.6562, 0.5938, 0.6875, 0.5938, 0.6875, 0.5938, 0.6562, 0.4375, 0.5938, 0.4688, 0.5938, 0.4688, 0.625, 0.4375, 0.625, 0.4375, 0.625, 0.4688, 0.625, 0.4688, 0.6562, 0.4375, 0.6562, 0.4062, 0.625, 0.4375, 0.625, 0.4375, 0.6562, 0.4062, 0.6562, 0.5, 0.625, 0.5312, 0.625, 0.5312, 0.6562, 0.5, 0.6562, 0.4688, 0.625, 0.5, 0.625, 0.5, 0.6562, 0.4688, 0.6562, 0.5312, 0.625, 0.5625, 0.625, 0.5625, 0.6562, 0.5312, 0.6562, 0.5625, 0.625, 0.5938, 0.625, 0.5938, 0.6562, 0.5625, 0.6562, 0.4062, 0.6562, 0.4375, 0.6562, 0.4375, 0.6562, 0.4062, 0.6562, 0.4688, 0.6875, 0.4375, 0.6875, 0.4375, 0.6875, 0.4688, 0.6875, 0.4375, 0.5938, 0.4062, 0.5938, 0.4062, 0.5938, 0.4375, 0.5938, 0.5, 0.6562, 0.5312, 0.6562, 0.5312, 0.6562, 0.5, 0.6562, 0.4688, 0.6562, 0.5, 0.6562, 0.5, 0.6562, 0.4688, 0.6562, 0.4375, 0.5625, 0.4688, 0.5625, 0.4688, 0.5625, 0.4375, 0.5625, 0.5625, 0.6875, 0.5312, 0.6875, 0.5312, 0.6875, 0.5625, 0.6875, 0.5312, 0.6562, 0.5625, 0.6562, 0.5625, 0.6562, 0.5312, 0.6562, 0.4688, 0.5938, 0.4375, 0.5938, 0.4375, 0.5938, 0.4688, 0.5938, 0.4062, 0.6875, 0.4062, 0.6562, 0.4062, 0.6562, 0.4062, 0.6875, 0.5625, 0.6562, 0.5938, 0.6562, 0.5938, 0.6562, 0.5625, 0.6562, 0.5312, 0.5625, 0.5625, 0.5625, 0.5625, 0.5625, 0.5312, 0.5625, 0.5625, 0.5938, 0.5312, 0.5938, 0.5312, 0.5938, 0.5625, 0.5938, 0.5, 0.5625, 0.5312, 0.5625, 0.5312, 0.5625, 0.5, 0.5625, 0.4062, 0.5938, 0.4062, 0.5625, 0.4062, 0.5625, 0.4062, 0.5938, 0.5625, 0.5625, 0.5938, 0.5625, 0.5938, 0.5625, 0.5625, 0.5625])
me_cube_001.materials.append(mat_material_001)
me_cube_001.use_remesh_fix_poles = True
me_cube_001.use_remesh_preserve_attributes = False
me_cube_001.use_mirror_y = True
me_cube_001.use_paint_bone_selection = False
me_cube_001.use_paint_mask = True
me_cube_001.update()

# ---- objects
ob_cube = bpy.data.objects.new('Cube', me_cube_001)

# ---- transforms, parenting, visibility, modifiers, constraints
ob_cube.location = (0.0, 0.0, 0.0)
ob_cube.use_mesh_mirror_y = True
_vg = ob_cube.vertex_groups.new(name='Group')

# ---- collection membership
col_collection.objects.link(ob_cube)

# ---- scene / render settings (as saved in the file)
scene.frame_start = 1; scene.frame_end = 250; scene.frame_set(1)
scene.render.engine = 'BLENDER_EEVEE_NEXT'
scene.cycles.use_denoising = False
scene.cycles.samples = 128
scene.cycles.sampling_pattern = 'TABULATED_SOBOL'
scene.cycles.use_adaptive_sampling = False
scene.cycles.use_light_tree = False
scene.view_settings.view_transform = 'Filmic'
bpy.context.view_layer.update()

# ---- added for rendering (the .blend has no active camera and no usable light): camera, sun
cam_auto = bpy.data.cameras.new('AutoCamera')
cam_auto.lens = 50.0
cam_auto.sensor_width = 36.0
cam_auto.clip_end = 1000.0
ob_auto_camera = bpy.data.objects.new('AutoCamera', cam_auto)
scene.collection.objects.link(ob_auto_camera)
ob_auto_camera.location = (3.20507, -3.84609, 2.56406)
ob_auto_camera.rotation_euler = (1.09748, -7.21219e-08, 0.694738)
scene.camera = ob_auto_camera
light_auto_sun = bpy.data.lights.new('AutoSun', 'SUN')
light_auto_sun.energy = 3.0
light_auto_sun.angle = 0.0523599
ob_auto_sun = bpy.data.objects.new('AutoSun', light_auto_sun)
scene.collection.objects.link(ob_auto_sun)
ob_auto_sun.rotation_euler = (0.872665, 0.174533, 0.523599)
bpy.context.view_layer.update()
